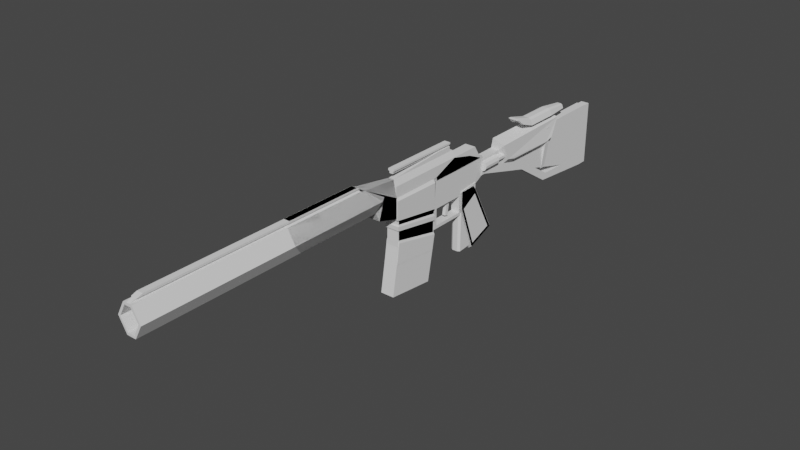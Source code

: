 # Source: fixrecTO_BE_REMODELLED.blend  (saved by Blender 3.6.11; exported with 4.5.12 LTS)
import bpy
from mathutils import Matrix  # noqa: F401  (used for matrix-valued properties, if any)

bpy.ops.wm.read_factory_settings(use_empty=True)
scene = bpy.context.scene
scene.name = 'Scene'

# ---- collections
col_attachments = bpy.data.collections.new('attachments'); scene.collection.children.link(col_attachments)
col_mags = bpy.data.collections.new('MAGS'); col_attachments.children.link(col_mags)
col_handles = bpy.data.collections.new('HANDLES'); col_attachments.children.link(col_handles)
col_stocks = bpy.data.collections.new('STOCKS'); col_attachments.children.link(col_stocks)
col_handguards = bpy.data.collections.new('HANDGUARDS'); col_attachments.children.link(col_handguards)
col_barrels = bpy.data.collections.new('BARRELS'); col_attachments.children.link(col_barrels)
col_irons = bpy.data.collections.new('IRONS'); col_attachments.children.link(col_irons)
col_bolts = bpy.data.collections.new('bolts'); col_attachments.children.link(col_bolts)

# ---- materials (node trees are filled in below, after node groups)
mat_material = bpy.data.materials.new('Material')
mat_material.alpha_threshold = 0.0
mat_material.use_transparent_shadow = False
mat_material.roughness = 0.5
mat_material.line_color = (0.0, 0.0, 0.0, 1.0)

# ---- material node trees
mat_material.use_nodes = True; mat_material.node_tree.nodes.clear()
_N = mat_material.node_tree.nodes; _L = mat_material.node_tree.links
n0 = _N.new('ShaderNodeOutputMaterial'); n0.name = 'Material Output'; n0.location = (300, 300)
n1 = _N.new('ShaderNodeBsdfPrincipled'); n1.name = 'Principled BSDF'; n1.location = (10, 300)
n1.distribution = 'GGX'
n1.subsurface_method = 'RANDOM_WALK_SKIN'
n1.inputs[3].default_value = 1.45
n1.inputs[27].default_value = (0.0, 0.0, 0.0, 1.0)
n1.inputs[28].default_value = 1.0
_L.new(n1.outputs[0], n0.inputs[0])
n0.is_active_output = True

# ---- world
world_world = bpy.data.worlds.new('World'); scene.world = world_world
world_world.use_nodes = True; world_world.node_tree.nodes.clear()
_N = world_world.node_tree.nodes; _L = world_world.node_tree.links
n0 = _N.new('ShaderNodeOutputWorld'); n0.name = 'World Output'; n0.location = (300, 300)
n1 = _N.new('ShaderNodeBackground'); n1.name = 'Background'; n1.location = (10, 300)
n1.inputs[0].default_value = (0.05088, 0.05088, 0.05088, 1.0)
_L.new(n1.outputs[0], n0.inputs[0])
n0.is_active_output = True
world_world.color = (0.05088, 0.05088, 0.05088)
world_world.use_sun_shadow = False
world_world.sun_shadow_jitter_overblur = 0.0

# ---- meshes
me_cube_009 = bpy.data.meshes.new('Cube.009')
me_cube_009.from_pydata([(-0.4697, -8.642, -0.9569), (-0.4697, -8.642, -0.459), (-0.4697, 12.05, -0.9569), (-0.4697, 12.05, -0.459), (0.4697, -8.642, -0.9569), (0.4697, -8.642, -0.459), (0.4697, 12.05, -0.9569), (0.4697, 12.05, -0.459), (-0.8306, -8.642, -0.3115), (-0.8306, 12.05, -0.3115), (0.8306, 12.05, -0.3115), (0.8306, -8.642, -0.3115), (-0.8306, -8.642, 0.1623), (-0.8306, 12.05, 0.1623), (0.8306, 12.05, 0.1623), (0.8306, -8.642, 0.1623)], [], [(0, 1, 3, 2), (2, 3, 7, 6), (6, 7, 5, 4), (4, 5, 1, 0), (2, 6, 4, 0), (7, 3, 9, 10), (11, 10, 14, 15), (5, 7, 10, 11), (3, 1, 8, 9), (1, 5, 11, 8), (14, 13, 12, 15), (9, 8, 12, 13), (8, 11, 15, 12), (10, 9, 13, 14)])
_uv = me_cube_009.uv_layers.new(name='UVMap')
_uv.uv.foreach_set('vector', [0.375, 0.0, 0.625, 0.0, 0.625, 0.25, 0.375, 0.25, 0.375, 0.25, 0.625, 0.25, 0.625, 0.5, 0.375, 0.5, 0.375, 0.5, 0.625, 0.5, 0.625, 0.75, 0.375, 0.75, 0.375, 0.75, 0.625, 0.75, 0.625, 1.0, 0.375, 1.0, 0.125, 0.5, 0.375, 0.5, 0.375, 0.75, 0.125, 0.75, 0.625, 0.5, 0.625, 0.25, 0.625, 0.25, 0.625, 0.5, 0.625, 0.75, 0.625, 0.5, 0.625, 0.5, 0.625, 0.75, 0.625, 0.75, 0.625, 0.5, 0.625, 0.5, 0.625, 0.75, 0.625, 0.25, 0.625, 0.0, 0.625, 0.0, 0.625, 0.25, 0.625, 1.0, 0.625, 0.75, 0.625, 0.75, 0.625, 1.0, 0.625, 0.5, 0.875, 0.5, 0.875, 0.75, 0.625, 0.75, 0.625, 0.25, 0.625, 0.0, 0.625, 0.0, 0.625, 0.25, 0.625, 1.0, 0.625, 0.75, 0.625, 0.75, 0.625, 1.0, 0.625, 0.5, 0.625, 0.25, 0.625, 0.25, 0.625, 0.5])
me_cube_009.update()
me_cube = bpy.data.meshes.new('Cube')
me_cube.from_pydata([(0.3309, 1.103, 0.5792), (0.4433, 1.103, -1.114), (0.3309, -1.912, 0.5792), (0.4433, -1.912, -0.6531), (-0.28, 1.078, 0.7222), (-0.4433, 1.103, -1.114), (-0.3309, -1.819, 0.6714), (-0.4433, -1.912, -0.6531), (0.2635, 1.492, -1.302), (-0.2635, 1.492, -1.302), (0.3303, 1.306, 0.6102), (-0.3303, 1.306, 0.6102), (0.2455, 5.528, -0.7756), (-0.2455, 5.528, -0.7756), (0.2713, 1.279, 0.6001), (-0.2713, 1.279, 0.6001), (0.4433, 1.103, 0.4007), (-0.4433, -1.912, 0.4493), (0.4433, -1.912, 0.4493), (-0.4433, 1.103, 0.4007), (0.2635, 1.404, 0.4007), (-0.2635, 1.404, 0.4007), (0.2455, 5.615, 0.1826), (-0.2455, 5.615, 0.1826), (0.1585, -1.912, 1.581), (-0.1585, -1.912, 1.581), (0.1585, 2.678, 1.581), (-0.1585, 2.678, 1.581), (-0.1582, 2.718, 1.581), (0.1582, 2.718, 1.581), (-0.1582, 2.918, 1.581), (0.1582, 2.918, 1.581), (0.1506, 1.632, 1.874), (-0.1506, 1.632, 1.874), (0.1506, 2.678, 1.874), (-0.1506, 2.678, 1.874), (-0.28, 1.079, 1.118), (-0.3309, -1.819, 1.129), (-0.3303, 2.427, 1.221), (0.3309, 2.224, 1.221), (0.3309, -1.912, 1.221), (-0.2713, 2.863, 1.2), (0.2713, 2.863, 1.2), (0.3303, 2.265, 1.221), (0.3303, 1.341, 0.6102), (-0.3303, 1.341, 0.6102), (0.2635, 3.493, -1.302), (-0.2635, 3.493, -1.302), (-0.2635, 4.138, 0.4007), (0.2635, 4.138, 0.4007), (0.1582, 2.853, 1.581), (-0.1582, 2.853, 1.581), (0.3303, 2.704, 1.221), (-0.3303, 2.757, 1.221), (0.2635, 1.492, -2.303), (-0.2635, 1.492, -2.303), (-0.2635, 3.493, -2.303), (0.2635, 3.493, -2.303), (-0.2635, 3.68, -1.114), (-0.2635, 1.305, -1.114), (0.2635, 1.305, -1.114), (0.2635, 3.68, -1.114), (-0.2635, 3.68, -2.49), (-0.2635, 1.305, -2.49), (0.2635, 1.305, -2.49), (0.2635, 3.68, -2.49), (0.2635, 4.835, -1.114), (-0.2635, 4.835, -1.114), (0.2635, 5.515, 0.4007), (-0.2635, 5.515, 0.4007), (-0.3309, -1.912, 0.5792), (-0.3309, 1.103, 0.5792), (-0.3309, 2.224, 1.221), (-0.3309, -1.912, 1.221), (0.2935, -1.819, 0.6714), (0.2935, 1.078, 0.6714), (0.2935, 1.079, 1.129), (0.2935, -1.819, 1.129), (-0.3303, 1.369, 0.6046), (0.3303, 1.369, 0.6046), (-0.3303, 2.918, 1.221), (0.3303, 2.918, 1.221), (-0.3309, 1.079, 1.129), (-0.3309, 1.078, 0.6714), (0.2427, 1.079, 1.118), (0.2427, 1.078, 0.7222)], [], [(40, 39, 26, 24), (18, 2, 70, 17), (17, 70, 71, 19), (5, 1, 3, 7), (16, 0, 2, 18), (16, 1, 60, 20), (38, 72, 27, 28), (19, 71, 11, 21), (1, 5, 59, 60), (72, 73, 25, 27), (49, 61, 66, 68), (61, 58, 67, 66), (58, 48, 69, 67), (13, 23, 22, 12), (5, 19, 21, 59), (0, 16, 20, 10), (1, 16, 18, 3), (7, 17, 19, 5), (3, 18, 17, 7), (26, 27, 35, 34), (51, 50, 31, 30), (27, 26, 29, 28), (53, 38, 28, 51), (81, 80, 30, 31), (73, 40, 24, 25), (39, 43, 29, 26), (52, 81, 31, 50), (34, 35, 33, 32), (24, 26, 34, 32), (27, 25, 33, 35), (25, 24, 32, 33), (11, 71, 72, 38, 53, 80, 78, 45), (70, 2, 40, 73), (6, 37, 77, 74), (2, 0, 39, 40), (10, 44, 79, 81, 52, 43, 39, 0), (43, 52, 50, 29), (80, 53, 51, 30), (28, 29, 50, 51), (20, 21, 78, 79), (59, 21, 48, 58), (60, 59, 63, 64), (20, 49, 48, 21), (20, 60, 61, 49), (64, 63, 62, 65), (58, 61, 65, 62), (47, 9, 59, 58), (8, 46, 61, 60), (55, 56, 62, 63), (57, 54, 64, 65), (9, 55, 63, 59), (54, 8, 60, 64), (46, 57, 65, 61), (56, 47, 58, 62), (54, 57, 56, 55), (8, 54, 55, 9), (46, 8, 9, 47), (47, 56, 57, 46), (13, 12, 66, 67), (12, 22, 68, 66), (23, 13, 67, 69), (22, 23, 69, 68), (6, 83, 71, 70), (83, 82, 72, 71), (37, 6, 70, 73), (82, 37, 73, 72), (83, 6, 74, 75), (37, 82, 76, 77), (15, 14, 79, 78), (41, 15, 78, 80), (14, 42, 81, 79), (42, 41, 80, 81), (42, 14, 85, 84), (41, 42, 84, 36), (15, 41, 36, 4), (14, 15, 4, 85), (4, 36, 82, 83), (84, 85, 75, 76), (85, 4, 83, 75), (36, 84, 76, 82), (45, 78, 21, 11), (79, 44, 10, 20)])
_uv = me_cube.uv_layers.new(name='UVMap')
_uv.uv.foreach_set('vector', [0.625, 0.75, 0.625, 0.5, 0.625, 0.5, 0.625, 0.75, 0.5987, 0.75, 0.625, 0.75, 0.625, 1.0, 0.5987, 1.0, 0.5987, 0.0, 0.625, 0.0, 0.625, 0.25, 0.5987, 0.25, 0.125, 0.5, 0.375, 0.5, 0.375, 0.75, 0.125, 0.75, 0.5987, 0.5, 0.625, 0.5, 0.625, 0.75, 0.5987, 0.75, 0.5987, 0.5, 0.375, 0.5, 0.375, 0.5, 0.5987, 0.5, 0.625, 0.25, 0.625, 0.25, 0.625, 0.25, 0.625, 0.25, 0.5987, 0.25, 0.625, 0.25, 0.625, 0.25, 0.5987, 0.25, 0.375, 0.5, 0.125, 0.5, 0.125, 0.5, 0.375, 0.5, 0.625, 0.25, 0.625, 0.0, 0.625, 0.0, 0.625, 0.25, 0.5987, 0.5, 0.375, 0.5, 0.375, 0.5, 0.5987, 0.5, 0.375, 0.5, 0.125, 0.5, 0.125, 0.5, 0.375, 0.5, 0.375, 0.25, 0.5987, 0.25, 0.5987, 0.25, 0.375, 0.25, 0.3949, 0.3201, 0.5787, 0.3201, 0.5787, 0.4299, 0.3949, 0.4299, 0.375, 0.25, 0.5987, 0.25, 0.5987, 0.25, 0.375, 0.25, 0.625, 0.5, 0.5987, 0.5, 0.5987, 0.5, 0.625, 0.5, 0.375, 0.5, 0.5987, 0.5, 0.5987, 0.75, 0.375, 0.75, 0.375, 0.0, 0.5987, 0.0, 0.5987, 0.25, 0.375, 0.25, 0.375, 0.75, 0.5987, 0.75, 0.5987, 1.0, 0.375, 1.0, 0.625, 0.5, 0.875, 0.5, 0.875, 0.5, 0.625, 0.5, 0.875, 0.5, 0.625, 0.5, 0.625, 0.5, 0.875, 0.5, 0.875, 0.5, 0.625, 0.5, 0.625, 0.5, 0.875, 0.5, 0.625, 0.25, 0.625, 0.25, 0.625, 0.25, 0.625, 0.25, 0.625, 0.5, 0.625, 0.25, 0.625, 0.25, 0.625, 0.5, 0.625, 1.0, 0.625, 0.75, 0.625, 0.75, 0.625, 1.0, 0.625, 0.5, 0.625, 0.5, 0.625, 0.5, 0.625, 0.5, 0.625, 0.5, 0.625, 0.5, 0.625, 0.5, 0.625, 0.5, 0.625, 0.5, 0.875, 0.5, 0.875, 0.75, 0.625, 0.75, 0.625, 0.75, 0.625, 0.5, 0.625, 0.5, 0.625, 0.75, 0.625, 0.25, 0.625, 0.0, 0.625, 0.0, 0.625, 0.25, 0.625, 1.0, 0.625, 0.75, 0.625, 0.75, 0.625, 1.0, 0.625, 0.25, 0.625, 0.25, 0.625, 0.25, 0.625, 0.25, 0.625, 0.25, 0.625, 0.25, 0.625, 0.25, 0.625, 0.25, 0.625, 1.0, 0.625, 0.75, 0.625, 0.75, 0.625, 1.0, 0.625, 0.00699, 0.625, 0.006202, 0.625, 0.006202, 0.625, 0.00699, 0.625, 0.75, 0.625, 0.5, 0.625, 0.5, 0.625, 0.75, 0.625, 0.5, 0.625, 0.5, 0.625, 0.5, 0.625, 0.5, 0.625, 0.5, 0.625, 0.5, 0.625, 0.5, 0.625, 0.5, 0.625, 0.5, 0.625, 0.5, 0.625, 0.5, 0.625, 0.5, 0.625, 0.25, 0.625, 0.25, 0.625, 0.25, 0.625, 0.25, 0.875, 0.5, 0.625, 0.5, 0.625, 0.5, 0.875, 0.5, 0.5987, 0.5, 0.5987, 0.25, 0.625, 0.25, 0.625, 0.5, 0.375, 0.25, 0.5987, 0.25, 0.5987, 0.25, 0.375, 0.25, 0.375, 0.5, 0.125, 0.5, 0.125, 0.5, 0.375, 0.5, 0.5987, 0.5, 0.5987, 0.5, 0.5987, 0.25, 0.5987, 0.25, 0.5987, 0.5, 0.375, 0.5, 0.375, 0.5, 0.5987, 0.5, 0.375, 0.5, 0.125, 0.5, 0.125, 0.5, 0.375, 0.5, 0.125, 0.5, 0.375, 0.5, 0.375, 0.5, 0.125, 0.5, 0.375, 0.25, 0.375, 0.25, 0.375, 0.25, 0.375, 0.25, 0.375, 0.5, 0.375, 0.5, 0.375, 0.5, 0.375, 0.5, 0.375, 0.25, 0.375, 0.25, 0.375, 0.25, 0.375, 0.25, 0.375, 0.5, 0.375, 0.5, 0.375, 0.5, 0.375, 0.5, 0.375, 0.25, 0.375, 0.25, 0.375, 0.25, 0.375, 0.25, 0.375, 0.5, 0.375, 0.5, 0.375, 0.5, 0.375, 0.5, 0.375, 0.5, 0.375, 0.5, 0.375, 0.5, 0.375, 0.5, 0.375, 0.25, 0.375, 0.25, 0.375, 0.25, 0.375, 0.25, 0.375, 0.5, 0.375, 0.5, 0.375, 0.25, 0.375, 0.25, 0.375, 0.5, 0.375, 0.5, 0.375, 0.25, 0.375, 0.25, 0.375, 0.5, 0.375, 0.5, 0.375, 0.25, 0.375, 0.25, 0.375, 0.25, 0.375, 0.25, 0.375, 0.5, 0.375, 0.5, 0.3949, 0.3201, 0.3949, 0.4299, 0.375, 0.5, 0.375, 0.25, 0.3949, 0.4299, 0.5787, 0.4299, 0.5987, 0.5, 0.375, 0.5, 0.5787, 0.3201, 0.3949, 0.3201, 0.375, 0.25, 0.5987, 0.25, 0.5787, 0.4299, 0.5787, 0.3201, 0.5987, 0.25, 0.5987, 0.5, 0.625, 0.00699, 0.625, 0.2378, 0.625, 0.25, 0.625, 0.0, 0.625, 0.2378, 0.625, 0.2386, 0.625, 0.25, 0.625, 0.25, 0.625, 0.006202, 0.625, 0.00699, 0.625, 0.0, 0.625, 0.0, 0.625, 0.2386, 0.625, 0.006202, 0.625, 0.0, 0.625, 0.25, 0.625, 0.2378, 0.625, 0.00699, 0.625, 0.00699, 0.625, 0.2378, 0.625, 0.006202, 0.625, 0.2386, 0.625, 0.2386, 0.625, 0.006202, 0.625, 0.2723, 0.625, 0.4777, 0.625, 0.5, 0.625, 0.25, 0.625, 0.2723, 0.625, 0.2723, 0.625, 0.25, 0.625, 0.25, 0.625, 0.4777, 0.625, 0.4777, 0.625, 0.5, 0.625, 0.5, 0.625, 0.4777, 0.625, 0.2723, 0.625, 0.25, 0.625, 0.5, 0.625, 0.4777, 0.625, 0.4777, 0.625, 0.2379, 0.625, 0.2386, 0.625, 0.2723, 0.625, 0.4777, 0.625, 0.2386, 0.625, 0.2386, 0.625, 0.2723, 0.625, 0.2723, 0.625, 0.2386, 0.625, 0.2379, 0.625, 0.4777, 0.625, 0.2723, 0.625, 0.2379, 0.625, 0.2379, 0.625, 0.2379, 0.625, 0.2386, 0.625, 0.2386, 0.625, 0.2378, 0.625, 0.2386, 0.625, 0.2379, 0.625, 0.2378, 0.625, 0.2386, 0.625, 0.2379, 0.625, 0.2379, 0.625, 0.2378, 0.625, 0.2378, 0.625, 0.2386, 0.625, 0.2386, 0.625, 0.2386, 0.625, 0.2386, 0.625, 0.25, 0.625, 0.25, 0.5987, 0.25, 0.625, 0.25, 0.625, 0.5, 0.625, 0.5, 0.625, 0.5, 0.5987, 0.5])
me_cube.materials.append(mat_material)
me_cube.use_mirror_vertex_groups = False
me_cube.update()
me_cube_001 = bpy.data.meshes.new('Cube.001')
me_cube_001.from_pydata([(-1.0, -1.0, -1.0), (-1.0, -1.0, 1.0), (-1.0, 1.0, -1.0), (-1.0, 1.0, 1.0), (1.0, -1.0, -1.0), (1.0, -1.0, 1.0), (1.0, 1.0, -1.0), (1.0, 1.0, 1.0)], [], [(0, 1, 3, 2), (2, 3, 7, 6), (6, 7, 5, 4), (4, 5, 1, 0), (2, 6, 4, 0), (7, 3, 1, 5)])
_uv = me_cube_001.uv_layers.new(name='UVMap')
_uv.uv.foreach_set('vector', [0.375, 0.0, 0.625, 0.0, 0.625, 0.25, 0.375, 0.25, 0.375, 0.25, 0.625, 0.25, 0.625, 0.5, 0.375, 0.5, 0.375, 0.5, 0.625, 0.5, 0.625, 0.75, 0.375, 0.75, 0.375, 0.75, 0.625, 0.75, 0.625, 1.0, 0.375, 1.0, 0.125, 0.5, 0.375, 0.5, 0.375, 0.75, 0.125, 0.75, 0.625, 0.5, 0.875, 0.5, 0.875, 0.75, 0.625, 0.75])
me_cube_001.update()
me_cube_026 = bpy.data.meshes.new('Cube.026')
me_cube_026.from_pydata([(-1.0, -1.0, -0.3227), (-1.0, -1.0, 1.0), (-1.0, 0.9165, -0.7782), (-1.0, 0.9165, 1.0), (1.0, -1.0, -0.3227), (1.0, -1.0, 1.0), (1.0, 0.9165, -0.7782), (1.0, 0.9165, 1.0), (-1.157, 0.9274, -0.9047), (-1.157, -1.076, -0.3989), (1.157, 0.9274, -0.9047), (1.157, -1.076, -0.3989), (-1.157, 0.9127, -1.148), (-1.157, -1.073, -0.6395), (1.157, 0.9127, -1.148), (1.157, -1.073, -0.6395)], [], [(0, 1, 3, 2), (2, 3, 7, 6), (6, 7, 5, 4), (4, 5, 1, 0), (0, 2, 8, 9), (7, 3, 1, 5), (8, 10, 14, 12), (6, 4, 11, 10), (4, 0, 9, 11), (2, 6, 10, 8), (12, 14, 15, 13), (10, 11, 15, 14), (9, 8, 12, 13), (11, 9, 13, 15)])
_uv = me_cube_026.uv_layers.new(name='UVMap')
_uv.uv.foreach_set('vector', [0.375, 0.0, 0.625, 0.0, 0.625, 0.25, 0.375, 0.25, 0.375, 0.25, 0.625, 0.25, 0.625, 0.5, 0.375, 0.5, 0.375, 0.5, 0.625, 0.5, 0.625, 0.75, 0.375, 0.75, 0.375, 0.75, 0.625, 0.75, 0.625, 1.0, 0.375, 1.0, 0.375, 0.0, 0.375, 0.25, 0.375, 0.25, 0.375, 0.0, 0.625, 0.5, 0.875, 0.5, 0.875, 0.75, 0.625, 0.75, 0.375, 0.25, 0.375, 0.5, 0.375, 0.5, 0.375, 0.25, 0.375, 0.5, 0.375, 0.75, 0.375, 0.75, 0.375, 0.5, 0.375, 0.75, 0.375, 1.0, 0.375, 1.0, 0.375, 0.75, 0.375, 0.25, 0.375, 0.5, 0.375, 0.5, 0.375, 0.25, 0.125, 0.5, 0.375, 0.5, 0.375, 0.75, 0.125, 0.75, 0.375, 0.5, 0.375, 0.75, 0.375, 0.75, 0.375, 0.5, 0.375, 0.0, 0.375, 0.25, 0.375, 0.25, 0.375, 0.0, 0.375, 0.75, 0.375, 1.0, 0.375, 1.0, 0.375, 0.75])
me_cube_026.update()
me_cube_020 = bpy.data.meshes.new('Cube.020')
me_cube_020.from_pydata([(-1.0, -1.0, -1.238), (-1.0, -1.0, 1.0), (-1.0, 0.9165, -1.872), (-1.0, 0.9165, 1.0), (1.0, -1.0, -1.238), (1.0, -1.0, 1.0), (1.0, 0.9165, -1.872), (1.0, 0.9165, 1.0), (-1.157, 0.9274, -1.998), (-1.157, -1.018, -1.365), (1.157, 0.9274, -1.998), (1.157, -1.018, -1.365), (-1.157, 0.8082, -2.875), (-1.157, -1.133, -2.561), (1.157, 0.8082, -2.875), (1.157, -1.133, -2.561)], [], [(0, 1, 3, 2), (2, 3, 7, 6), (6, 7, 5, 4), (4, 5, 1, 0), (0, 2, 8, 9), (7, 3, 1, 5), (8, 10, 14, 12), (6, 4, 11, 10), (4, 0, 9, 11), (2, 6, 10, 8), (12, 14, 15, 13), (10, 11, 15, 14), (9, 8, 12, 13), (11, 9, 13, 15)])
_uv = me_cube_020.uv_layers.new(name='UVMap')
_uv.uv.foreach_set('vector', [0.375, 0.0, 0.625, 0.0, 0.625, 0.25, 0.375, 0.25, 0.375, 0.25, 0.625, 0.25, 0.625, 0.5, 0.375, 0.5, 0.375, 0.5, 0.625, 0.5, 0.625, 0.75, 0.375, 0.75, 0.375, 0.75, 0.625, 0.75, 0.625, 1.0, 0.375, 1.0, 0.375, 0.0, 0.375, 0.25, 0.375, 0.25, 0.375, 0.0, 0.625, 0.5, 0.875, 0.5, 0.875, 0.75, 0.625, 0.75, 0.375, 0.25, 0.375, 0.5, 0.375, 0.5, 0.375, 0.25, 0.375, 0.5, 0.375, 0.75, 0.375, 0.75, 0.375, 0.5, 0.375, 0.75, 0.375, 1.0, 0.375, 1.0, 0.375, 0.75, 0.375, 0.25, 0.375, 0.5, 0.375, 0.5, 0.375, 0.25, 0.125, 0.5, 0.375, 0.5, 0.375, 0.75, 0.125, 0.75, 0.375, 0.5, 0.375, 0.75, 0.375, 0.75, 0.375, 0.5, 0.375, 0.0, 0.375, 0.25, 0.375, 0.25, 0.375, 0.0, 0.375, 0.75, 0.375, 1.0, 0.375, 1.0, 0.375, 0.75])
me_cube_020.update()
me_cube_023 = bpy.data.meshes.new('Cube.023')
me_cube_023.from_pydata([(-1.0, -1.043, -1.676), (-1.0, -1.0, 1.0), (-1.0, 0.8736, -2.31), (-1.0, 0.9165, 1.0), (1.0, -1.043, -1.676), (1.0, -1.0, 1.0), (1.0, 0.8736, -2.31), (1.0, 0.9165, 1.0), (-1.124, 0.8846, -2.436), (-1.124, -1.061, -1.802), (1.124, 0.8846, -2.436), (1.124, -1.061, -1.802), (-1.124, 0.5975, -4.671), (-1.124, -1.344, -4.358), (1.124, 0.5975, -4.671), (1.124, -1.344, -4.358)], [], [(0, 1, 3, 2), (2, 3, 7, 6), (6, 7, 5, 4), (4, 5, 1, 0), (0, 2, 8, 9), (7, 3, 1, 5), (8, 10, 14, 12), (6, 4, 11, 10), (4, 0, 9, 11), (2, 6, 10, 8), (12, 14, 15, 13), (10, 11, 15, 14), (9, 8, 12, 13), (11, 9, 13, 15)])
_uv = me_cube_023.uv_layers.new(name='UVMap')
_uv.uv.foreach_set('vector', [0.375, 0.0, 0.625, 0.0, 0.625, 0.25, 0.375, 0.25, 0.375, 0.25, 0.625, 0.25, 0.625, 0.5, 0.375, 0.5, 0.375, 0.5, 0.625, 0.5, 0.625, 0.75, 0.375, 0.75, 0.375, 0.75, 0.625, 0.75, 0.625, 1.0, 0.375, 1.0, 0.375, 0.0, 0.375, 0.25, 0.375, 0.25, 0.375, 0.0, 0.625, 0.5, 0.875, 0.5, 0.875, 0.75, 0.625, 0.75, 0.375, 0.25, 0.375, 0.5, 0.375, 0.5, 0.375, 0.25, 0.375, 0.5, 0.375, 0.75, 0.375, 0.75, 0.375, 0.5, 0.375, 0.75, 0.375, 1.0, 0.375, 1.0, 0.375, 0.75, 0.375, 0.25, 0.375, 0.5, 0.375, 0.5, 0.375, 0.25, 0.125, 0.5, 0.375, 0.5, 0.375, 0.75, 0.125, 0.75, 0.375, 0.5, 0.375, 0.75, 0.375, 0.75, 0.375, 0.5, 0.375, 0.0, 0.375, 0.25, 0.375, 0.25, 0.375, 0.0, 0.375, 0.75, 0.375, 1.0, 0.375, 1.0, 0.375, 0.75])
me_cube_023.update()
me_cube_006 = bpy.data.meshes.new('Cube.006')
me_cube_006.from_pydata([(-1.0, -1.118, -2.002), (-1.0, -0.9578, 0.9252), (-1.0, 0.9594, -2.066), (-1.0, 0.6641, 1.12), (1.0, -1.118, -2.002), (1.0, -0.9578, 0.9252), (1.0, 0.9594, -2.066), (1.0, 0.6641, 1.12), (-1.0, -0.5064, 1.846), (-1.0, 0.5697, 1.46), (1.0, 0.5697, 1.46), (1.0, -0.5064, 1.846), (-0.6871, 0.8115, 1.14), (-0.6871, 1.107, -2.045), (0.6871, 1.107, -2.045), (0.6871, 0.8115, 1.14), (-0.6871, 0.7171, 1.48), (0.6871, 0.7171, 1.48), (-0.749, -1.296, -1.993), (-0.749, -1.136, 0.9341), (0.749, -1.136, 0.9341), (0.749, -1.296, -1.993), (0.749, -0.6844, 1.855), (-0.749, -0.6844, 1.855)], [], [(0, 1, 3, 2), (10, 7, 15, 17), (6, 7, 5, 4), (4, 5, 20, 21), (2, 6, 4, 0), (3, 1, 8, 9), (10, 9, 8, 11), (11, 8, 23, 22), (2, 3, 12, 13), (5, 7, 10, 11), (13, 12, 15, 14), (15, 12, 16, 17), (3, 9, 16, 12), (7, 6, 14, 15), (6, 2, 13, 14), (9, 10, 17, 16), (21, 20, 19, 18), (19, 20, 22, 23), (5, 11, 22, 20), (8, 1, 19, 23), (1, 0, 18, 19), (0, 4, 21, 18)])
_uv = me_cube_006.uv_layers.new(name='UVMap')
_uv.uv.foreach_set('vector', [0.375, 0.0, 0.625, 0.0, 0.625, 0.25, 0.375, 0.25, 0.625, 0.5, 0.625, 0.5, 0.625, 0.5, 0.625, 0.5, 0.375, 0.5, 0.625, 0.5, 0.625, 0.75, 0.375, 0.75, 0.375, 0.75, 0.625, 0.75, 0.625, 0.75, 0.375, 0.75, 0.125, 0.5, 0.375, 0.5, 0.375, 0.75, 0.125, 0.75, 0.625, 0.25, 0.625, 0.0, 0.625, 0.0, 0.625, 0.25, 0.625, 0.5, 0.875, 0.5, 0.875, 0.75, 0.625, 0.75, 0.625, 0.75, 0.875, 0.75, 0.875, 0.75, 0.625, 0.75, 0.375, 0.25, 0.625, 0.25, 0.625, 0.25, 0.375, 0.25, 0.625, 0.75, 0.625, 0.5, 0.625, 0.5, 0.625, 0.75, 0.375, 0.25, 0.625, 0.25, 0.625, 0.5, 0.375, 0.5, 0.625, 0.5, 0.625, 0.25, 0.625, 0.25, 0.625, 0.5, 0.625, 0.25, 0.625, 0.25, 0.625, 0.25, 0.625, 0.25, 0.625, 0.5, 0.375, 0.5, 0.375, 0.5, 0.625, 0.5, 0.375, 0.5, 0.125, 0.5, 0.125, 0.5, 0.375, 0.5, 0.875, 0.5, 0.625, 0.5, 0.625, 0.5, 0.875, 0.5, 0.375, 0.75, 0.625, 0.75, 0.625, 1.0, 0.375, 1.0, 0.625, 1.0, 0.625, 0.75, 0.625, 0.75, 0.625, 1.0, 0.625, 0.75, 0.625, 0.75, 0.625, 0.75, 0.625, 0.75, 0.625, 0.0, 0.625, 0.0, 0.625, 0.0, 0.625, 0.0, 0.625, 0.0, 0.375, 0.0, 0.375, 0.0, 0.625, 0.0, 0.125, 0.75, 0.375, 0.75, 0.375, 0.75, 0.125, 0.75])
me_cube_006.update()
me_cube_005 = bpy.data.meshes.new('Cube.005')
me_cube_005.from_pydata([(-1.073, -1.0, -1.165), (-1.073, -1.0, 1.0), (-1.073, 0.7018, -1.1), (-1.073, 0.7018, 1.065), (1.073, -1.0, -1.165), (1.073, -1.0, 1.0), (1.073, 0.7018, -1.1), (1.073, 0.7018, 1.065), (-0.4844, 1.07, 1.065), (-0.4844, 1.07, -1.1), (0.4844, 1.07, -1.1), (0.4844, 1.07, 1.065), (-0.5834, -1.133, -1.165), (-0.5834, -1.133, 1.0), (0.5834, -1.133, 1.0), (0.5834, -1.133, -1.165)], [], [(0, 1, 3, 2), (6, 2, 9, 10), (6, 7, 5, 4), (1, 0, 12, 13), (2, 6, 4, 0), (7, 3, 1, 5), (9, 8, 11, 10), (3, 7, 11, 8), (2, 3, 8, 9), (7, 6, 10, 11), (15, 14, 13, 12), (0, 4, 15, 12), (5, 1, 13, 14), (4, 5, 14, 15)])
_uv = me_cube_005.uv_layers.new(name='UVMap')
_uv.uv.foreach_set('vector', [0.375, 0.0, 0.625, 0.0, 0.625, 0.25, 0.375, 0.25, 0.375, 0.5, 0.125, 0.5, 0.125, 0.5, 0.375, 0.5, 0.375, 0.5, 0.625, 0.5, 0.625, 0.75, 0.375, 0.75, 0.625, 0.0, 0.375, 0.0, 0.375, 0.0, 0.625, 0.0, 0.125, 0.5, 0.375, 0.5, 0.375, 0.75, 0.125, 0.75, 0.625, 0.5, 0.875, 0.5, 0.875, 0.75, 0.625, 0.75, 0.375, 0.25, 0.625, 0.25, 0.625, 0.5, 0.375, 0.5, 0.875, 0.5, 0.625, 0.5, 0.625, 0.5, 0.875, 0.5, 0.375, 0.25, 0.625, 0.25, 0.625, 0.25, 0.375, 0.25, 0.625, 0.5, 0.375, 0.5, 0.375, 0.5, 0.625, 0.5, 0.375, 0.75, 0.625, 0.75, 0.625, 1.0, 0.375, 1.0, 0.125, 0.75, 0.375, 0.75, 0.375, 0.75, 0.125, 0.75, 0.625, 0.75, 0.875, 0.75, 0.875, 0.75, 0.625, 0.75, 0.375, 0.75, 0.625, 0.75, 0.625, 0.75, 0.375, 0.75])
me_cube_005.update()
me_cube_007 = bpy.data.meshes.new('Cube.007')
me_cube_007.from_pydata([(-1.0, -0.9379, -1.836), (-1.0, -0.7953, 0.7729), (-1.0, 0.7719, -1.889), (-1.0, 0.5105, 0.9298), (1.0, -0.9379, -1.836), (1.0, -0.7953, 0.7729), (1.0, 0.7719, -1.889), (1.0, 0.5105, 0.9298), (-1.0, -0.5064, 1.846), (-1.0, 0.5697, 1.46), (1.0, 0.5697, 1.46), (1.0, -0.5064, 1.846), (-0.6871, 0.8115, 1.14), (-0.6871, 1.107, -2.045), (0.6871, 1.107, -2.045), (0.6871, 0.8115, 1.14), (-0.6871, 0.7171, 1.48), (0.6871, 0.7171, 1.48), (-0.749, -1.296, -1.993), (-0.749, -1.136, 0.9341), (0.749, -1.136, 0.9341), (0.749, -1.296, -1.993), (0.749, -0.6844, 1.855), (-0.749, -0.6844, 1.855), (-1.0, 0.9594, -2.066), (-1.0, -1.118, -2.002), (-1.0, -0.9578, 0.9252), (-1.0, 0.6641, 1.12), (1.0, 0.6641, 1.12), (1.0, 0.9594, -2.066), (1.0, -1.118, -2.002), (1.0, -0.9578, 0.9252)], [], [(10, 28, 15, 17), (30, 31, 20, 21), (24, 29, 30, 25), (27, 26, 8, 9), (10, 9, 8, 11), (11, 8, 23, 22), (24, 27, 12, 13), (31, 28, 10, 11), (13, 12, 15, 14), (15, 12, 16, 17), (27, 9, 16, 12), (28, 29, 14, 15), (29, 24, 13, 14), (9, 10, 17, 16), (21, 20, 19, 18), (19, 20, 22, 23), (31, 11, 22, 20), (8, 26, 19, 23), (26, 25, 18, 19), (25, 30, 21, 18), (0, 2, 24, 25), (1, 0, 25, 26), (3, 1, 26, 27), (2, 3, 27, 24), (7, 6, 29, 28), (6, 4, 30, 29), (5, 7, 28, 31), (4, 5, 31, 30), (5, 4, 0, 1), (7, 5, 1, 3), (4, 6, 2, 0), (6, 7, 3, 2)])
_uv = me_cube_007.uv_layers.new(name='UVMap')
_uv.uv.foreach_set('vector', [0.625, 0.5, 0.625, 0.5, 0.625, 0.5, 0.625, 0.5, 0.375, 0.75, 0.625, 0.75, 0.625, 0.75, 0.375, 0.75, 0.125, 0.5, 0.375, 0.5, 0.375, 0.75, 0.125, 0.75, 0.625, 0.25, 0.625, 0.0, 0.625, 0.0, 0.625, 0.25, 0.625, 0.5, 0.875, 0.5, 0.875, 0.75, 0.625, 0.75, 0.625, 0.75, 0.875, 0.75, 0.875, 0.75, 0.625, 0.75, 0.375, 0.25, 0.625, 0.25, 0.625, 0.25, 0.375, 0.25, 0.625, 0.75, 0.625, 0.5, 0.625, 0.5, 0.625, 0.75, 0.375, 0.25, 0.625, 0.25, 0.625, 0.5, 0.375, 0.5, 0.625, 0.5, 0.625, 0.25, 0.625, 0.25, 0.625, 0.5, 0.625, 0.25, 0.625, 0.25, 0.625, 0.25, 0.625, 0.25, 0.625, 0.5, 0.375, 0.5, 0.375, 0.5, 0.625, 0.5, 0.375, 0.5, 0.125, 0.5, 0.125, 0.5, 0.375, 0.5, 0.875, 0.5, 0.625, 0.5, 0.625, 0.5, 0.875, 0.5, 0.375, 0.75, 0.625, 0.75, 0.625, 1.0, 0.375, 1.0, 0.625, 1.0, 0.625, 0.75, 0.625, 0.75, 0.625, 1.0, 0.625, 0.75, 0.625, 0.75, 0.625, 0.75, 0.625, 0.75, 0.625, 0.0, 0.625, 0.0, 0.625, 0.0, 0.625, 0.0, 0.625, 0.0, 0.375, 0.0, 0.375, 0.0, 0.625, 0.0, 0.125, 0.75, 0.375, 0.75, 0.375, 0.75, 0.125, 0.75, 0.3893, 0.02127, 0.3887, 0.2287, 0.375, 0.25, 0.375, 0.0, 0.6107, 0.02534, 0.3893, 0.02127, 0.375, 0.0, 0.625, 0.0, 0.6113, 0.2248, 0.6107, 0.02534, 0.625, 0.0, 0.625, 0.25, 0.3887, 0.2287, 0.6113, 0.2248, 0.625, 0.25, 0.375, 0.25, 0.6113, 0.5252, 0.3887, 0.5213, 0.375, 0.5, 0.625, 0.5, 0.3887, 0.5213, 0.3893, 0.7287, 0.375, 0.75, 0.375, 0.5, 0.6107, 0.7247, 0.6113, 0.5252, 0.625, 0.5, 0.625, 0.75, 0.3893, 0.7287, 0.6107, 0.7247, 0.625, 0.75, 0.375, 0.75, 0.6107, 0.7247, 0.3893, 0.7287, 0.3893, 0.02127, 0.6107, 0.02534, 0.6113, 0.5252, 0.6107, 0.7247, 0.6107, 0.02534, 0.6113, 0.2248, 0.3893, 0.7287, 0.3887, 0.5213, 0.3887, 0.2287, 0.3893, 0.02127, 0.3887, 0.5213, 0.6113, 0.5252, 0.6113, 0.2248, 0.3887, 0.2287])
me_cube_007.update()
me_cube_027 = bpy.data.meshes.new('Cube.027')
me_cube_027.from_pydata([(-1.0, -1.0, -1.0), (-0.7388, 3.574, 1.0), (-1.0, 10.17, -0.02401), (-0.7388, 5.595, 1.0), (1.0, -1.0, -1.0), (0.7388, 3.574, 1.0), (1.0, 10.17, -0.02401), (0.7388, 5.595, 1.0), (-1.0, -1.0, 1.0), (-1.0, 10.17, 1.0), (1.0, 10.17, 1.0), (1.0, -1.0, 1.0), (-0.7388, 3.574, 2.812), (-0.7388, 5.595, 2.812), (0.7388, 5.595, 2.812), (0.7388, 3.574, 2.812), (-0.7388, 3.574, 3.072), (-0.7388, 5.595, 3.072), (0.7388, 5.595, 3.072), (0.7388, 3.574, 3.072), (-0.908, 3.574, 2.812), (-0.908, 5.595, 2.812), (-1.353, 3.574, 2.89), (-1.353, 5.595, 2.89), (0.908, 5.595, 2.812), (0.908, 3.574, 2.812), (1.353, 5.595, 2.89), (1.353, 3.574, 2.89), (-1.244, 3.574, 2.19), (-1.244, 5.595, 2.19), (-1.854, 3.574, 2.269), (-1.854, 5.595, 2.269), (1.244, 5.595, 2.19), (1.244, 3.574, 2.19), (1.854, 5.595, 2.269), (1.854, 3.574, 2.269), (-0.4631, 7.115, 2.547), (0.4631, 7.115, 2.547), (-0.4631, 7.115, 2.71), (0.4631, 7.115, 2.71), (-0.8482, 7.115, 2.596), (-0.5691, 7.115, 2.547), (0.5691, 7.115, 2.547), (0.8482, 7.115, 2.596), (-1.162, 7.115, 2.207), (-0.7797, 7.115, 2.158), (0.7797, 7.115, 2.158), (1.162, 7.115, 2.207), (0.7388, 2.307, 3.488), (-0.7388, 2.307, 3.488), (0.7388, 2.307, 3.748), (-0.7388, 2.307, 3.748), (-0.908, 2.307, 3.488), (-1.353, 2.307, 3.566), (1.353, 2.307, 3.566), (0.908, 2.307, 3.488), (-1.244, 2.643, 2.867), (-1.854, 2.643, 2.945), (1.854, 2.643, 2.945), (1.244, 2.643, 2.867), (1.0, 9.514, -0.02401), (-1.0, 9.514, -0.02401), (1.0, 10.17, -6.879), (-1.0, 10.17, -6.879), (1.0, 9.514, -6.879), (-1.0, 9.514, -6.879), (-1.0, 9.514, -5.621), (1.0, 9.514, -5.621), (1.0, 1.292, -0.7872), (-1.0, 1.291, -0.7873), (1.0, 1.944, -0.7267), (-1.0, 1.944, -0.7267), (-1.0, 5.416, -6.126), (-1.0, 5.679, -5.349), (1.0, 5.679, -5.349), (1.0, 5.416, -6.126)], [], [(0, 8, 9, 2, 61, 71, 69), (2, 9, 10, 6), (6, 10, 11, 4, 68, 70, 60), (4, 11, 8, 0), (60, 61, 66, 67), (1, 5, 15, 12), (1, 3, 9, 8), (3, 7, 10, 9), (7, 5, 11, 10), (5, 1, 8, 11), (23, 17, 38, 40), (7, 3, 13, 14), (5, 7, 14, 15), (3, 1, 12, 13), (18, 17, 16, 19), (21, 29, 45, 41), (12, 15, 48, 49), (13, 21, 41, 36), (27, 19, 50, 54), (13, 12, 20, 21), (22, 30, 57, 53), (16, 17, 23, 22), (16, 22, 53, 51), (18, 19, 27, 26), (15, 14, 24, 25), (35, 27, 54, 58), (29, 28, 30, 31), (33, 32, 34, 35), (21, 20, 28, 29), (26, 27, 35, 34), (32, 24, 42, 46), (22, 23, 31, 30), (17, 18, 39, 38), (25, 24, 32, 33), (37, 39, 43, 42), (38, 36, 41, 40), (37, 36, 38, 39), (40, 41, 45, 44), (42, 43, 47, 46), (34, 32, 46, 47), (26, 34, 47, 43), (18, 26, 43, 39), (29, 31, 44, 45), (14, 13, 36, 37), (31, 23, 40, 44), (24, 14, 37, 42), (49, 48, 50, 51), (54, 55, 59, 58), (49, 51, 53, 52), (52, 53, 57, 56), (50, 48, 55, 54), (30, 28, 56, 57), (28, 20, 52, 56), (15, 25, 55, 48), (19, 16, 51, 50), (25, 33, 59, 55), (20, 12, 49, 52), (33, 35, 58, 59), (63, 62, 64, 65), (61, 60, 70, 71), (2, 6, 62, 63), (6, 60, 67, 64, 62), (61, 2, 63, 65, 66), (74, 75, 64, 67), (73, 74, 67, 66), (69, 68, 4, 0), (72, 73, 66, 65), (75, 72, 65, 64), (68, 69, 72, 75), (69, 71, 73, 72), (71, 70, 74, 73), (70, 68, 75, 74)])
_uv = me_cube_027.uv_layers.new(name='UVMap')
_uv.uv.foreach_set('vector', [0.375, 0.0, 0.625, 0.0, 0.625, 0.25, 0.375, 0.25, 0.375, 0.2402, 0.375, 0.06726, 0.375, 0.05235, 0.375, 0.25, 0.625, 0.25, 0.625, 0.5, 0.375, 0.5, 0.375, 0.5, 0.625, 0.5, 0.625, 0.75, 0.375, 0.75, 0.375, 0.6976, 0.375, 0.6827, 0.375, 0.5098, 0.375, 0.75, 0.625, 0.75, 0.625, 1.0, 0.375, 1.0, 0.375, 0.5098, 0.125, 0.5098, 0.125, 0.5098, 0.375, 0.5098, 0.8423, 0.7442, 0.6577, 0.7442, 0.6577, 0.7442, 0.8423, 0.7442, 0.8423, 0.7442, 0.8423, 0.5058, 0.875, 0.5, 0.875, 0.75, 0.8423, 0.5058, 0.6577, 0.5058, 0.625, 0.5, 0.875, 0.5, 0.6577, 0.5058, 0.6577, 0.7442, 0.625, 0.75, 0.625, 0.5, 0.6577, 0.7442, 0.8423, 0.7442, 0.875, 0.75, 0.625, 0.75, 0.8423, 0.5058, 0.8423, 0.5058, 0.8423, 0.5058, 0.8423, 0.5058, 0.6577, 0.5058, 0.8423, 0.5058, 0.8423, 0.5058, 0.6577, 0.5058, 0.6577, 0.7442, 0.6577, 0.5058, 0.6577, 0.5058, 0.6577, 0.7442, 0.8423, 0.5058, 0.8423, 0.7442, 0.8423, 0.7442, 0.8423, 0.5058, 0.6577, 0.5058, 0.8423, 0.5058, 0.8423, 0.7442, 0.6577, 0.7442, 0.8423, 0.5058, 0.8423, 0.5058, 0.8423, 0.5058, 0.8423, 0.5058, 0.8423, 0.7442, 0.6577, 0.7442, 0.6577, 0.7442, 0.8423, 0.7442, 0.8423, 0.5058, 0.8423, 0.5058, 0.8423, 0.5058, 0.8423, 0.5058, 0.6577, 0.7442, 0.6577, 0.7442, 0.6577, 0.7442, 0.6577, 0.7442, 0.8423, 0.5058, 0.8423, 0.7442, 0.8423, 0.7442, 0.8423, 0.5058, 0.8423, 0.7442, 0.8423, 0.7442, 0.8423, 0.7442, 0.8423, 0.7442, 0.8423, 0.7442, 0.8423, 0.5058, 0.8423, 0.5058, 0.8423, 0.7442, 0.8423, 0.7442, 0.8423, 0.7442, 0.8423, 0.7442, 0.8423, 0.7442, 0.6577, 0.5058, 0.6577, 0.7442, 0.6577, 0.7442, 0.6577, 0.5058, 0.6577, 0.7442, 0.6577, 0.5058, 0.6577, 0.5058, 0.6577, 0.7442, 0.6577, 0.7442, 0.6577, 0.7442, 0.6577, 0.7442, 0.6577, 0.7442, 0.8423, 0.5058, 0.8423, 0.7442, 0.8423, 0.7442, 0.8423, 0.5058, 0.6577, 0.7442, 0.6577, 0.5058, 0.6577, 0.5058, 0.6577, 0.7442, 0.8423, 0.5058, 0.8423, 0.7442, 0.8423, 0.7442, 0.8423, 0.5058, 0.6577, 0.5058, 0.6577, 0.7442, 0.6577, 0.7442, 0.6577, 0.5058, 0.6577, 0.5058, 0.6577, 0.5058, 0.6577, 0.5058, 0.6577, 0.5058, 0.8423, 0.7442, 0.8423, 0.5058, 0.8423, 0.5058, 0.8423, 0.7442, 0.8423, 0.5058, 0.6577, 0.5058, 0.6577, 0.5058, 0.8423, 0.5058, 0.6577, 0.7442, 0.6577, 0.5058, 0.6577, 0.5058, 0.6577, 0.7442, 0.6577, 0.5058, 0.6577, 0.5058, 0.6577, 0.5058, 0.6577, 0.5058, 0.8423, 0.5058, 0.8423, 0.5058, 0.8423, 0.5058, 0.8423, 0.5058, 0.6577, 0.5058, 0.8423, 0.5058, 0.8423, 0.5058, 0.6577, 0.5058, 0.8423, 0.5058, 0.8423, 0.5058, 0.8423, 0.5058, 0.8423, 0.5058, 0.6577, 0.5058, 0.6577, 0.5058, 0.6577, 0.5058, 0.6577, 0.5058, 0.6577, 0.5058, 0.6577, 0.5058, 0.6577, 0.5058, 0.6577, 0.5058, 0.6577, 0.5058, 0.6577, 0.5058, 0.6577, 0.5058, 0.6577, 0.5058, 0.6577, 0.5058, 0.6577, 0.5058, 0.6577, 0.5058, 0.6577, 0.5058, 0.8423, 0.5058, 0.8423, 0.5058, 0.8423, 0.5058, 0.8423, 0.5058, 0.6577, 0.5058, 0.8423, 0.5058, 0.8423, 0.5058, 0.6577, 0.5058, 0.8423, 0.5058, 0.8423, 0.5058, 0.8423, 0.5058, 0.8423, 0.5058, 0.6577, 0.5058, 0.6577, 0.5058, 0.6577, 0.5058, 0.6577, 0.5058, 0.8423, 0.7442, 0.6577, 0.7442, 0.6577, 0.7442, 0.8423, 0.7442, 0.6577, 0.7442, 0.6577, 0.7442, 0.6577, 0.7442, 0.6577, 0.7442, 0.8423, 0.7442, 0.8423, 0.7442, 0.8423, 0.7442, 0.8423, 0.7442, 0.8423, 0.7442, 0.8423, 0.7442, 0.8423, 0.7442, 0.8423, 0.7442, 0.6577, 0.7442, 0.6577, 0.7442, 0.6577, 0.7442, 0.6577, 0.7442, 0.8423, 0.7442, 0.8423, 0.7442, 0.8423, 0.7442, 0.8423, 0.7442, 0.8423, 0.7442, 0.8423, 0.7442, 0.8423, 0.7442, 0.8423, 0.7442, 0.6577, 0.7442, 0.6577, 0.7442, 0.6577, 0.7442, 0.6577, 0.7442, 0.6577, 0.7442, 0.8423, 0.7442, 0.8423, 0.7442, 0.6577, 0.7442, 0.6577, 0.7442, 0.6577, 0.7442, 0.6577, 0.7442, 0.6577, 0.7442, 0.8423, 0.7442, 0.8423, 0.7442, 0.8423, 0.7442, 0.8423, 0.7442, 0.6577, 0.7442, 0.6577, 0.7442, 0.6577, 0.7442, 0.6577, 0.7442, 0.125, 0.5, 0.375, 0.5, 0.375, 0.5098, 0.125, 0.5098, 0.125, 0.5098, 0.375, 0.5098, 0.375, 0.6827, 0.125, 0.6827, 0.375, 0.25, 0.375, 0.5, 0.375, 0.5, 0.375, 0.25, 0.375, 0.5, 0.375, 0.5098, 0.375, 0.5098, 0.375, 0.5098, 0.375, 0.5, 0.375, 0.2402, 0.375, 0.25, 0.375, 0.25, 0.375, 0.2402, 0.375, 0.2402, 0.375, 0.5793, 0.375, 0.5853, 0.375, 0.5098, 0.375, 0.5098, 0.125, 0.5793, 0.375, 0.5793, 0.375, 0.5098, 0.125, 0.5098, 0.125, 0.6977, 0.375, 0.6976, 0.375, 0.75, 0.125, 0.75, 0.375, 0.1647, 0.375, 0.1707, 0.375, 0.2402, 0.375, 0.2402, 0.375, 0.5853, 0.125, 0.5853, 0.125, 0.5098, 0.375, 0.5098, 0.375, 0.6976, 0.125, 0.6977, 0.125, 0.5853, 0.375, 0.5853, 0.375, 0.05235, 0.375, 0.06726, 0.375, 0.1707, 0.375, 0.1647, 0.125, 0.6827, 0.375, 0.6827, 0.375, 0.5793, 0.125, 0.5793, 0.375, 0.6827, 0.375, 0.6976, 0.375, 0.5853, 0.375, 0.5793])
me_cube_027.update()
me_cylinder = bpy.data.meshes.new('Cylinder')
me_cylinder.from_pydata([(-0.09755, 0.9904, 1.0), (0.2889, 0.9523, -2.067), (0.2889, 0.9523, 1.0), (0.6058, 0.8504, -2.067), (0.6058, 0.8504, 1.0), (1.698, 0.5502, -2.067), (1.698, 0.5502, 1.0), (1.945, 0.09755, -2.067), (1.945, 0.09755, 1.0), (1.871, -0.2889, -2.067), (1.871, -0.2889, 1.0), (1.511, -0.6313, -2.067), (1.511, -0.6313, 1.0), (0.4691, -0.8777, -2.067), (0.4691, -0.8777, 1.0), (0.09755, -0.9904, -2.067), (0.09755, -0.9904, 1.0), (-0.2889, -0.9523, -2.067), (-0.2889, -0.9523, 1.0), (-0.6313, -0.7693, -2.067), (-0.6313, -0.7693, 1.0), (-1.724, -0.4691, -2.067), (-1.724, -0.4691, 1.0), (-1.945, -0.09755, -2.067), (-1.945, -0.09755, 1.0), (-1.871, 0.2889, -2.067), (-1.871, 0.2889, 1.0), (-1.511, 0.6313, -2.067), (-1.511, 0.6313, 1.0), (-0.4691, 0.8777, -2.067), (-0.4691, 0.8777, 1.0), (-0.09755, 0.9904, -2.067), (0.8015, -0.3552, -0.8453), (0.8015, -0.3552, -14.21), (0.4287, -0.09439, -0.8453), (0.4287, -0.09439, -14.21), (0.4287, 0.2744, -0.8453), (0.4287, 0.2744, -14.21), (0.8015, 0.5352, -0.8453), (0.8015, 0.5352, -14.21), (1.329, 0.5352, -0.8453), (1.329, 0.5352, -14.21), (1.702, 0.2744, -0.8453), (1.702, 0.2744, -14.21), (1.702, -0.09439, -0.8453), (1.702, -0.09439, -14.21), (1.329, -0.3552, -0.8453), (1.329, -0.3552, -14.21), (-1.329, -0.3552, -0.8453), (-1.329, -0.3552, -14.21), (-1.702, -0.09439, -0.8453), (-1.702, -0.09439, -14.21), (-1.702, 0.2744, -0.8453), (-1.702, 0.2744, -14.21), (-1.329, 0.5352, -0.8453), (-1.329, 0.5352, -14.21), (-0.8015, 0.5352, -0.8453), (-0.8015, 0.5352, -14.21), (-0.4287, 0.2744, -0.8453), (-0.4287, 0.2744, -14.21), (-0.4287, -0.09439, -0.8453), (-0.4287, -0.09439, -14.21), (-0.8015, -0.3552, -0.8453), (-0.8015, -0.3552, -14.21), (-1.676, -1.519, -14.07), (-1.676, 0.997, -14.07), (-1.676, -1.519, -14.92), (-1.676, 0.997, -14.92), (1.676, -1.519, -14.07), (1.676, 0.997, -14.07), (1.676, -1.519, -14.92), (1.676, 0.997, -14.92), (-0.9233, -5.548, -14.92), (-0.9233, -5.548, -14.07), (0.9233, -5.548, -14.92), (0.9233, -5.548, -14.07), (-0.9649, 0.5726, -15.31), (-0.9649, -1.519, -15.31), (0.9649, -1.519, -15.31), (0.9649, 0.5726, -15.31), (0.5315, -5.26, -15.31), (-0.5315, -5.26, -15.31)], [], [(2, 4, 3, 1), (4, 6, 5, 3), (6, 8, 7, 5), (8, 10, 9, 7), (10, 12, 11, 9), (12, 14, 13, 11), (14, 16, 15, 13), (16, 18, 17, 15), (18, 20, 19, 17), (20, 22, 21, 19), (22, 24, 23, 21), (24, 26, 25, 23), (26, 28, 27, 25), (28, 30, 29, 27), (30, 0, 31, 29), (2, 0, 30, 28, 26, 24, 22, 20, 18, 16, 14, 12, 10, 8, 6, 4), (31, 1, 3, 5, 7, 9, 11, 13, 15, 17, 19, 21, 23, 25, 27, 29), (31, 0, 2, 1), (37, 39, 38, 36), (33, 35, 34, 32), (41, 43, 42, 40), (47, 33, 32, 46), (43, 45, 44, 42), (35, 37, 36, 34), (47, 45, 43, 41, 39, 37, 35, 33), (45, 47, 46, 44), (46, 32, 34, 36, 38, 40, 42, 44), (39, 41, 40, 38), (53, 55, 54, 52), (49, 51, 50, 48), (57, 59, 58, 56), (63, 49, 48, 62), (59, 61, 60, 58), (51, 53, 52, 50), (63, 61, 59, 57, 55, 53, 51, 49), (61, 63, 62, 60), (62, 48, 50, 52, 54, 56, 58, 60), (55, 57, 56, 54), (64, 65, 67, 66), (71, 70, 78, 79), (70, 71, 69, 68), (68, 69, 65, 64), (72, 66, 77, 81), (71, 67, 65, 69), (72, 74, 75, 73), (64, 66, 72, 73), (70, 68, 75, 74), (68, 64, 73, 75), (77, 76, 79, 78), (77, 78, 80, 81), (74, 72, 81, 80), (70, 74, 80, 78), (67, 71, 79, 76), (66, 67, 76, 77)])
_uv = me_cylinder.uv_layers.new(name='UVMap')
_uv.uv.foreach_set('vector', [0.9531, 1.0, 0.8906, 1.0, 0.8906, 0.5, 0.9531, 0.5, 0.8906, 1.0, 0.8281, 1.0, 0.8281, 0.5, 0.8906, 0.5, 0.8281, 1.0, 0.7656, 1.0, 0.7656, 0.5, 0.8281, 0.5, 0.7656, 1.0, 0.7031, 1.0, 0.7031, 0.5, 0.7656, 0.5, 0.7031, 1.0, 0.6406, 1.0, 0.6406, 0.5, 0.7031, 0.5, 0.6406, 1.0, 0.5781, 1.0, 0.5781, 0.5, 0.6406, 0.5, 0.5781, 1.0, 0.5156, 1.0, 0.5156, 0.5, 0.5781, 0.5, 0.5156, 1.0, 0.4531, 1.0, 0.4531, 0.5, 0.5156, 0.5, 0.4531, 1.0, 0.3906, 1.0, 0.3906, 0.5, 0.4531, 0.5, 0.3906, 1.0, 0.3281, 1.0, 0.3281, 0.5, 0.3906, 0.5, 0.3281, 1.0, 0.2656, 1.0, 0.2656, 0.5, 0.3281, 0.5, 0.2656, 1.0, 0.2031, 1.0, 0.2031, 0.5, 0.2656, 0.5, 0.2031, 1.0, 0.1406, 1.0, 0.1406, 0.5, 0.2031, 0.5, 0.1406, 1.0, 0.07812, 1.0, 0.07812, 0.5, 0.1406, 0.5, 0.07812, 1.0, 0.5156, 1.0, 0.01562, 0.5, 0.07812, 0.5, 0.3193, 0.4786, 0.2266, 0.4877, 0.1374, 0.4606, 0.06537, 0.4015, 0.02144, 0.3193, 0.01231, 0.2266, 0.03936, 0.1374, 0.09848, 0.06537, 0.1807, 0.02144, 0.2734, 0.01231, 0.3626, 0.03936, 0.4346, 0.09848, 0.4786, 0.1807, 0.4877, 0.2734, 0.4606, 0.3626, 0.4015, 0.4346, 0.7266, 0.4877, 0.8193, 0.4786, 0.9015, 0.4346, 0.9606, 0.3626, 0.9877, 0.2734, 0.9786, 0.1807, 0.9346, 0.09848, 0.8626, 0.03936, 0.7734, 0.01231, 0.6807, 0.02144, 0.5985, 0.06537, 0.5394, 0.1374, 0.5123, 0.2266, 0.5214, 0.3193, 0.5654, 0.4015, 0.6374, 0.4606, 0.01562, 0.5, 0.5156, 1.0, 0.9531, 1.0, 0.9531, 0.5, 0.6875, 1.0, 0.5625, 1.0, 0.5625, 0.5, 0.6875, 0.5, 0.9375, 1.0, 0.8125, 1.0, 0.8125, 0.5, 0.9375, 0.5, 0.4375, 1.0, 0.3125, 1.0, 0.3125, 0.5, 0.4375, 0.5, 0.0625, 1.0, 0.9375, 1.0, 0.9375, 0.5, 0.0625, 0.5, 0.3125, 1.0, 0.1875, 1.0, 0.1875, 0.5, 0.3125, 0.5, 0.8125, 1.0, 0.6875, 1.0, 0.6875, 0.5, 0.8125, 0.5, 0.1582, 0.4717, 0.02827, 0.3418, 0.02827, 0.1582, 0.1582, 0.02827, 0.3418, 0.02827, 0.4717, 0.1582, 0.4717, 0.3418, 0.3418, 0.4717, 0.1875, 1.0, 0.0625, 1.0, 0.0625, 0.5, 0.1875, 0.5, 0.6582, 0.4717, 0.8418, 0.4717, 0.9717, 0.3418, 0.9717, 0.1582, 0.8418, 0.02827, 0.6582, 0.02827, 0.5283, 0.1582, 0.5283, 0.3418, 0.5625, 1.0, 0.4375, 1.0, 0.4375, 0.5, 0.5625, 0.5, 0.6875, 1.0, 0.5625, 1.0, 0.5625, 0.5, 0.6875, 0.5, 0.9375, 1.0, 0.8125, 1.0, 0.8125, 0.5, 0.9375, 0.5, 0.4375, 1.0, 0.3125, 1.0, 0.3125, 0.5, 0.4375, 0.5, 0.0625, 1.0, 0.9375, 1.0, 0.9375, 0.5, 0.0625, 0.5, 0.3125, 1.0, 0.1875, 1.0, 0.1875, 0.5, 0.3125, 0.5, 0.8125, 1.0, 0.6875, 1.0, 0.6875, 0.5, 0.8125, 0.5, 0.1582, 0.4717, 0.02827, 0.3418, 0.02827, 0.1582, 0.1582, 0.02827, 0.3418, 0.02827, 0.4717, 0.1582, 0.4717, 0.3418, 0.3418, 0.4717, 0.1875, 1.0, 0.0625, 1.0, 0.0625, 0.5, 0.1875, 0.5, 0.6582, 0.4717, 0.8418, 0.4717, 0.9717, 0.3418, 0.9717, 0.1582, 0.8418, 0.02827, 0.6582, 0.02827, 0.5283, 0.1582, 0.5283, 0.3418, 0.5625, 1.0, 0.4375, 1.0, 0.4375, 0.5, 0.5625, 0.5, 0.375, 0.0, 0.625, 0.0, 0.625, 0.25, 0.375, 0.25, 0.625, 0.5, 0.375, 0.5, 0.375, 0.5, 0.625, 0.5, 0.375, 0.5, 0.625, 0.5, 0.625, 0.75, 0.375, 0.75, 0.375, 0.75, 0.625, 0.75, 0.625, 1.0, 0.375, 1.0, 0.375, 0.25, 0.375, 0.25, 0.375, 0.25, 0.375, 0.25, 0.625, 0.5, 0.875, 0.5, 0.875, 0.75, 0.625, 0.75, 0.125, 0.5, 0.375, 0.5, 0.375, 0.75, 0.125, 0.75, 0.375, 0.0, 0.375, 0.25, 0.375, 0.25, 0.375, 0.0, 0.375, 0.5, 0.375, 0.75, 0.375, 0.75, 0.375, 0.5, 0.375, 0.75, 0.375, 1.0, 0.375, 1.0, 0.375, 0.75, 0.375, 0.25, 0.625, 0.25, 0.625, 0.5, 0.375, 0.5, 0.375, 0.25, 0.375, 0.5, 0.375, 0.5, 0.375, 0.25, 0.375, 0.5, 0.125, 0.5, 0.125, 0.5, 0.375, 0.5, 0.375, 0.5, 0.375, 0.5, 0.375, 0.5, 0.375, 0.5, 0.875, 0.5, 0.625, 0.5, 0.625, 0.5, 0.875, 0.5, 0.375, 0.25, 0.625, 0.25, 0.625, 0.25, 0.375, 0.25])
me_cylinder.update()
me_cube_002 = bpy.data.meshes.new('Cube.002')
me_cube_002.from_pydata([(-1.0, -1.0, -1.0), (-1.0, -1.0, 1.0), (-1.0, 11.85, -7.388), (-1.0, 11.85, 1.089), (1.0, -1.0, -1.0), (1.0, -1.0, 1.0), (1.0, 11.85, -7.388), (1.0, 11.85, 1.089), (1.0, 7.855, 1.049), (1.0, 0.8788, 1.024), (-1.0, 0.8816, 1.024), (-1.0, 7.337, 1.047), (1.0, 1.467, -1.086), (1.0, 2.234, -1.439), (1.0, 6.186, -1.557), (1.0, 6.88, -1.222), (1.444, 7.852, 1.646), (2.186, 0.8757, 1.747), (-0.6387, 0.8785, 2.353), (-0.6387, 7.334, 2.376), (2.186, 1.463, -0.3627), (2.186, 2.231, -0.7164), (2.186, 6.183, -0.8345), (2.186, 6.877, -0.4991)], [], [(0, 1, 10, 11, 3, 2), (2, 3, 7, 6), (6, 7, 8, 15, 14, 13, 12, 9, 5, 4), (4, 5, 1, 0), (2, 6, 4, 0), (7, 3, 11, 8), (8, 11, 19, 16), (9, 10, 1, 5), (10, 9, 17, 18), (12, 13, 21, 20), (16, 19, 17), (18, 17, 19), (17, 20, 21, 22, 23, 16), (15, 8, 16, 23), (13, 14, 22, 21), (9, 12, 20, 17), (11, 10, 18, 19), (14, 15, 23, 22)])
_uv = me_cube_002.uv_layers.new(name='UVMap')
_uv.uv.foreach_set('vector', [0.375, 0.0, 0.625, 0.0, 0.625, 0.0686, 0.625, 0.1322, 0.625, 0.25, 0.375, 0.25, 0.375, 0.25, 0.625, 0.25, 0.625, 0.5, 0.375, 0.5, 0.375, 0.5, 0.625, 0.5, 0.625, 0.6127, 0.5123, 0.6223, 0.4921, 0.6292, 0.4686, 0.6681, 0.4838, 0.6756, 0.625, 0.6814, 0.625, 0.75, 0.375, 0.75, 0.375, 0.75, 0.625, 0.75, 0.625, 1.0, 0.375, 1.0, 0.125, 0.5, 0.375, 0.5, 0.375, 0.75, 0.125, 0.75, 0.625, 0.5, 0.875, 0.5, 0.875, 0.6178, 0.625, 0.6127, 0.625, 0.6127, 0.875, 0.6178, 0.875, 0.6178, 0.625, 0.6127, 0.625, 0.6814, 0.875, 0.6814, 0.875, 0.75, 0.625, 0.75, 0.875, 0.6814, 0.625, 0.6814, 0.625, 0.6814, 0.875, 0.6814, 0.4838, 0.6756, 0.4686, 0.6681, 0.4686, 0.6681, 0.4838, 0.6756, 0.625, 0.6127, 0.875, 0.6178, 0.625, 0.6814, 0.875, 0.6814, 0.625, 0.6814, 0.875, 0.6178, 0.625, 0.6814, 0.4838, 0.6756, 0.4686, 0.6681, 0.4921, 0.6292, 0.5123, 0.6223, 0.625, 0.6127, 0.5123, 0.6223, 0.625, 0.6127, 0.625, 0.6127, 0.5123, 0.6223, 0.4686, 0.6681, 0.4921, 0.6292, 0.4921, 0.6292, 0.4686, 0.6681, 0.625, 0.6814, 0.4838, 0.6756, 0.4838, 0.6756, 0.625, 0.6814, 0.625, 0.1322, 0.625, 0.0686, 0.625, 0.0686, 0.625, 0.1322, 0.4921, 0.6292, 0.5123, 0.6223, 0.5123, 0.6223, 0.4921, 0.6292])
me_cube_002.update()
me_cube_003 = bpy.data.meshes.new('Cube.003')
me_cube_003.from_pydata([(-0.3555, -0.3404, -1.0), (-0.3555, -1.401, 1.067), (-0.3555, 1.0, -1.395), (-0.1656, 0.9876, 0.7682), (0.3555, -0.3404, -1.0), (0.3555, -1.401, 1.067), (0.3555, 1.0, -1.395), (0.1656, 0.9876, 0.7682), (-0.2701, -0.5113, -0.5216), (-0.105, -1.444, 1.067), (0.105, -1.444, 1.067), (0.2701, -0.5113, -0.5216), (-0.1971, -15.28, -0.3959), (-0.1971, -15.28, 0.9416), (0.1971, -15.28, 0.9416), (0.1971, -15.28, -0.3959), (-0.3555, 0.04026, 0.2049), (-0.3555, 1.0, -0.1975), (0.3555, 1.0, -0.1975), (0.3555, 0.04026, 0.2049), (-0.7226, -0.5113, 0.2728), (0.7226, -0.5113, 0.2728), (-0.5779, -15.28, 0.2728), (0.5779, -15.28, 0.2728), (-0.7226, -15.28, 0.2728), (-0.105, -15.24, 1.067), (0.7226, -15.28, 0.2728), (0.2701, -15.28, -0.5216), (-0.2701, -15.28, -0.5216), (0.105, -15.24, 1.067), (0.5779, -1.277, 0.2728), (-0.5779, -1.277, 0.2728), (-0.1971, -1.277, 0.9416), (0.1971, -1.277, -0.3959), (-0.1971, -1.277, -0.3959), (0.1971, -1.277, 0.9416), (0.2701, -1.572, 1.067), (-0.2701, -1.572, 1.067), (0.2701, -15.28, 1.067), (-0.2701, -15.28, 1.067), (0.105, -1.737, 1.165), (-0.105, -1.737, 1.165), (0.105, -14.98, 1.165), (-0.105, -14.98, 1.165), (0.1779, -1.737, 1.192), (-0.1779, -1.737, 1.192), (0.1779, -14.92, 1.192), (-0.1779, -14.92, 1.192), (0.1779, -1.737, 1.299), (-0.1779, -1.737, 1.299), (0.1779, -14.62, 1.299), (-0.1779, -14.62, 1.299)], [], [(16, 1, 3, 17), (17, 3, 7, 18), (18, 7, 5, 19), (5, 1, 37, 36), (2, 6, 4, 0), (7, 3, 1, 5), (8, 11, 27, 28), (19, 5, 36, 21), (16, 0, 8, 20), (0, 4, 11, 8), (22, 12, 34, 31), (20, 8, 28, 24), (29, 10, 40, 42), (21, 36, 38, 26), (11, 21, 26, 27), (37, 20, 24, 39), (15, 23, 30, 33), (1, 16, 20, 37), (4, 19, 21, 11), (6, 18, 19, 4), (2, 17, 18, 6), (0, 16, 17, 2), (22, 13, 39, 24), (23, 15, 27, 26), (15, 12, 28, 27), (13, 14, 38, 39), (12, 22, 24, 28), (14, 23, 26, 38), (12, 15, 33, 34), (13, 22, 31, 32), (23, 14, 35, 30), (14, 13, 32, 35), (9, 10, 36, 37), (29, 25, 39, 38), (25, 9, 37, 39), (10, 29, 38, 36), (41, 43, 47, 45), (25, 29, 42, 43), (9, 25, 43, 41), (10, 9, 41, 40), (46, 44, 48, 50), (40, 41, 45, 44), (42, 40, 44, 46), (43, 42, 46, 47), (48, 49, 51, 50), (47, 46, 50, 51), (45, 47, 51, 49), (44, 45, 49, 48)])
_uv = me_cube_003.uv_layers.new(name='UVMap')
_uv.uv.foreach_set('vector', [0.5, 0.0, 0.625, 0.0, 0.625, 0.25, 0.5, 0.25, 0.5, 0.25, 0.625, 0.25, 0.625, 0.5, 0.5, 0.5, 0.5, 0.5, 0.625, 0.5, 0.625, 0.75, 0.5, 0.75, 0.625, 0.75, 0.875, 0.75, 0.875, 0.75, 0.625, 0.75, 0.125, 0.5, 0.375, 0.5, 0.375, 0.75, 0.125, 0.75, 0.625, 0.5, 0.875, 0.5, 0.875, 0.75, 0.625, 0.75, 0.125, 0.75, 0.375, 0.75, 0.375, 0.75, 0.125, 0.75, 0.5, 0.75, 0.625, 0.75, 0.625, 0.75, 0.5, 0.75, 0.5, 0.0, 0.375, 0.0, 0.375, 0.0, 0.5, 0.0, 0.125, 0.75, 0.375, 0.75, 0.375, 0.75, 0.125, 0.75, 0.5, 0.975, 0.3948, 0.9537, 0.3948, 0.9537, 0.5, 0.975, 0.5, 0.0, 0.375, 0.0, 0.375, 0.0, 0.5, 0.0, 0.7014, 0.75, 0.7014, 0.75, 0.7014, 0.75, 0.7014, 0.75, 0.5, 0.75, 0.625, 0.75, 0.625, 0.75, 0.5, 0.75, 0.375, 0.75, 0.5, 0.75, 0.5, 0.75, 0.375, 0.75, 0.625, 0.0, 0.5, 0.0, 0.5, 0.0, 0.625, 0.0, 0.3948, 0.7963, 0.5, 0.775, 0.5, 0.775, 0.3948, 0.7963, 0.625, 0.0, 0.5, 0.0, 0.5, 0.0, 0.625, 0.0, 0.375, 0.75, 0.5, 0.75, 0.5, 0.75, 0.375, 0.75, 0.375, 0.5, 0.5, 0.5, 0.5, 0.75, 0.375, 0.75, 0.375, 0.25, 0.5, 0.25, 0.5, 0.5, 0.375, 0.5, 0.375, 0.0, 0.5, 0.0, 0.5, 0.25, 0.375, 0.25, 0.5, 0.975, 0.6052, 0.9537, 0.625, 1.0, 0.5, 1.0, 0.5, 0.775, 0.3948, 0.7963, 0.375, 0.75, 0.5, 0.75, 0.3948, 0.7963, 0.3948, 0.9537, 0.375, 1.0, 0.375, 0.75, 0.6052, 0.9537, 0.6052, 0.7963, 0.625, 0.75, 0.625, 1.0, 0.3948, 0.9537, 0.5, 0.975, 0.5, 1.0, 0.375, 1.0, 0.6052, 0.7963, 0.5, 0.775, 0.5, 0.75, 0.625, 0.75, 0.3948, 0.9537, 0.3948, 0.7963, 0.3948, 0.7963, 0.3948, 0.9537, 0.6052, 0.9537, 0.5, 0.975, 0.5, 0.975, 0.6052, 0.9537, 0.5, 0.775, 0.6052, 0.7963, 0.6052, 0.7963, 0.5, 0.775, 0.6052, 0.7963, 0.6052, 0.9537, 0.6052, 0.9537, 0.6052, 0.7963, 0.7986, 0.75, 0.7014, 0.75, 0.625, 0.75, 0.875, 0.75, 0.7014, 0.75, 0.7986, 0.75, 0.875, 0.75, 0.625, 0.75, 0.7986, 0.75, 0.7986, 0.75, 0.875, 0.75, 0.875, 0.75, 0.7014, 0.75, 0.7014, 0.75, 0.625, 0.75, 0.625, 0.75, 0.7986, 0.75, 0.7986, 0.75, 0.7986, 0.75, 0.7986, 0.75, 0.7986, 0.75, 0.7014, 0.75, 0.7014, 0.75, 0.7986, 0.75, 0.7986, 0.75, 0.7986, 0.75, 0.7986, 0.75, 0.7986, 0.75, 0.7014, 0.75, 0.7986, 0.75, 0.7986, 0.75, 0.7014, 0.75, 0.7014, 0.75, 0.7014, 0.75, 0.7014, 0.75, 0.7014, 0.75, 0.7014, 0.75, 0.7986, 0.75, 0.7986, 0.75, 0.7014, 0.75, 0.7014, 0.75, 0.7014, 0.75, 0.7014, 0.75, 0.7014, 0.75, 0.7986, 0.75, 0.7014, 0.75, 0.7014, 0.75, 0.7986, 0.75, 0.7014, 0.75, 0.7986, 0.75, 0.7986, 0.75, 0.7014, 0.75, 0.7986, 0.75, 0.7014, 0.75, 0.7014, 0.75, 0.7986, 0.75, 0.7986, 0.75, 0.7986, 0.75, 0.7986, 0.75, 0.7986, 0.75, 0.7014, 0.75, 0.7986, 0.75, 0.7986, 0.75, 0.7014, 0.75])
me_cube_003.update()
me_cube_011 = bpy.data.meshes.new('Cube.011')
me_cube_011.from_pydata([(-0.3555, -0.3404, -1.0), (-0.3555, -1.401, 1.067), (-0.3555, 1.0, -1.395), (-0.1656, 0.9876, 0.7682), (0.3555, -0.3404, -1.0), (0.3555, -1.401, 1.067), (0.3555, 1.0, -1.395), (0.1656, 0.9876, 0.7682), (-0.2701, -0.5113, -0.5216), (-0.2701, -1.572, 1.067), (0.2701, -1.572, 1.067), (0.2701, -0.5113, -0.5216), (-0.2142, -5.802, -0.4255), (-0.2142, -6.559, 0.9712), (0.2142, -6.559, 0.9712), (0.2142, -5.802, -0.4255), (-0.3555, 0.04026, 0.2049), (-0.3555, 1.0, -0.1975), (0.3555, 1.0, -0.1975), (0.3555, 0.04026, 0.2049), (-0.7226, -0.5113, 0.2728), (0.7226, -0.5113, 0.2728), (-0.6119, -6.559, 0.2728), (0.6119, -6.559, 0.2728), (-0.7226, -6.559, 0.2728), (-0.2701, -6.559, 1.067), (0.7226, -6.559, 0.2728), (0.2701, -5.802, -0.5216), (-0.2701, -5.802, -0.5216), (0.2701, -6.559, 1.067), (0.6119, -2.154, 0.2728), (-0.6119, -2.154, 0.2728), (-0.2142, -2.154, 0.9712), (0.2142, -2.154, -0.4255), (-0.2142, -2.154, -0.4255), (0.2142, -2.154, 0.9712), (0.1005, -1.572, 1.09), (-0.1005, -1.572, 1.09), (0.1005, -6.559, 1.09), (-0.1005, -6.559, 1.09), (0.1005, -1.572, 1.166), (-0.1005, -1.572, 1.166), (0.1005, -6.559, 1.166), (-0.1005, -6.559, 1.166), (0.1826, -1.572, 1.191), (-0.1826, -1.572, 1.191), (0.1826, -6.559, 1.191), (-0.1826, -6.559, 1.191), (0.1826, -1.748, 1.299), (-0.1826, -1.748, 1.299), (0.1826, -6.332, 1.299), (-0.1826, -6.332, 1.299)], [], [(16, 1, 3, 17), (17, 3, 7, 18), (18, 7, 5, 19), (5, 1, 9, 10), (2, 6, 4, 0), (7, 3, 1, 5), (8, 11, 27, 28), (19, 5, 10, 21), (16, 0, 8, 20), (0, 4, 11, 8), (14, 13, 32, 35), (20, 8, 28, 24), (29, 10, 36, 38), (21, 10, 29, 26), (11, 21, 26, 27), (9, 20, 24, 25), (23, 14, 35, 30), (1, 16, 20, 9), (4, 19, 21, 11), (6, 18, 19, 4), (2, 17, 18, 6), (0, 16, 17, 2), (22, 13, 25, 24), (23, 15, 27, 26), (15, 12, 28, 27), (13, 14, 29, 25), (12, 22, 24, 28), (14, 23, 26, 29), (15, 23, 30, 33), (22, 12, 34, 31), (12, 15, 33, 34), (13, 22, 31, 32), (37, 39, 43, 41), (25, 29, 38, 39), (10, 9, 37, 36), (9, 25, 39, 37), (40, 41, 45, 44), (36, 37, 41, 40), (38, 36, 40, 42), (39, 38, 42, 43), (46, 44, 48, 50), (42, 40, 44, 46), (43, 42, 46, 47), (41, 43, 47, 45), (48, 49, 51, 50), (47, 46, 50, 51), (45, 47, 51, 49), (44, 45, 49, 48)])
_uv = me_cube_011.uv_layers.new(name='UVMap')
_uv.uv.foreach_set('vector', [0.5, 0.0, 0.625, 0.0, 0.625, 0.25, 0.5, 0.25, 0.5, 0.25, 0.625, 0.25, 0.625, 0.5, 0.5, 0.5, 0.5, 0.5, 0.625, 0.5, 0.625, 0.75, 0.5, 0.75, 0.625, 0.75, 0.875, 0.75, 0.875, 0.75, 0.625, 0.75, 0.125, 0.5, 0.375, 0.5, 0.375, 0.75, 0.125, 0.75, 0.625, 0.5, 0.875, 0.5, 0.875, 0.75, 0.625, 0.75, 0.125, 0.75, 0.375, 0.75, 0.375, 0.75, 0.125, 0.75, 0.5, 0.75, 0.625, 0.75, 0.625, 0.75, 0.5, 0.75, 0.5, 0.0, 0.375, 0.0, 0.375, 0.0, 0.5, 0.0, 0.125, 0.75, 0.375, 0.75, 0.375, 0.75, 0.125, 0.75, 0.6099, 0.7862, 0.6099, 0.9638, 0.6099, 0.9638, 0.6099, 0.7862, 0.5, 0.0, 0.375, 0.0, 0.375, 0.0, 0.5, 0.0, 0.625, 0.75, 0.625, 0.75, 0.625, 0.75, 0.625, 0.75, 0.5, 0.75, 0.625, 0.75, 0.625, 0.75, 0.5, 0.75, 0.375, 0.75, 0.5, 0.75, 0.5, 0.75, 0.375, 0.75, 0.625, 0.0, 0.5, 0.0, 0.5, 0.0, 0.625, 0.0, 0.5, 0.7691, 0.6099, 0.7862, 0.6099, 0.7862, 0.5, 0.7691, 0.625, 0.0, 0.5, 0.0, 0.5, 0.0, 0.625, 0.0, 0.375, 0.75, 0.5, 0.75, 0.5, 0.75, 0.375, 0.75, 0.375, 0.5, 0.5, 0.5, 0.5, 0.75, 0.375, 0.75, 0.375, 0.25, 0.5, 0.25, 0.5, 0.5, 0.375, 0.5, 0.375, 0.0, 0.5, 0.0, 0.5, 0.25, 0.375, 0.25, 0.5, 0.9809, 0.6099, 0.9638, 0.625, 1.0, 0.5, 1.0, 0.5, 0.7691, 0.3901, 0.7862, 0.375, 0.75, 0.5, 0.75, 0.3901, 0.7862, 0.3901, 0.9638, 0.375, 1.0, 0.375, 0.75, 0.6099, 0.9638, 0.6099, 0.7862, 0.625, 0.75, 0.625, 1.0, 0.3901, 0.9638, 0.5, 0.9809, 0.5, 1.0, 0.375, 1.0, 0.6099, 0.7862, 0.5, 0.7691, 0.5, 0.75, 0.625, 0.75, 0.3901, 0.7862, 0.5, 0.7691, 0.5, 0.7691, 0.3901, 0.7862, 0.5, 0.9809, 0.3901, 0.9638, 0.3901, 0.9638, 0.5, 0.9809, 0.3901, 0.9638, 0.3901, 0.7862, 0.3901, 0.7862, 0.3901, 0.9638, 0.6099, 0.9638, 0.5, 0.9809, 0.5, 0.9809, 0.6099, 0.9638, 0.625, 0.0, 0.625, 0.0, 0.625, 0.0, 0.625, 0.0, 0.625, 1.0, 0.625, 0.75, 0.625, 0.75, 0.625, 1.0, 0.625, 0.75, 0.875, 0.75, 0.875, 0.75, 0.625, 0.75, 0.625, 0.0, 0.625, 0.0, 0.625, 0.0, 0.625, 0.0, 0.625, 0.75, 0.875, 0.75, 0.875, 0.75, 0.625, 0.75, 0.625, 0.75, 0.875, 0.75, 0.875, 0.75, 0.625, 0.75, 0.625, 0.75, 0.625, 0.75, 0.625, 0.75, 0.625, 0.75, 0.625, 1.0, 0.625, 0.75, 0.625, 0.75, 0.625, 1.0, 0.625, 0.75, 0.625, 0.75, 0.625, 0.75, 0.625, 0.75, 0.625, 0.75, 0.625, 0.75, 0.625, 0.75, 0.625, 0.75, 0.625, 1.0, 0.625, 0.75, 0.625, 0.75, 0.625, 1.0, 0.625, 0.0, 0.625, 0.0, 0.625, 0.0, 0.625, 0.0, 0.625, 0.75, 0.875, 0.75, 0.875, 0.75, 0.625, 0.75, 0.625, 1.0, 0.625, 0.75, 0.625, 0.75, 0.625, 1.0, 0.625, 0.0, 0.625, 0.0, 0.625, 0.0, 0.625, 0.0, 0.625, 0.75, 0.875, 0.75, 0.875, 0.75, 0.625, 0.75])
me_cube_011.update()
me_cube_004 = bpy.data.meshes.new('Cube.004')
me_cube_004.from_pydata([(-1.0, -1.0, -1.0), (-1.0, -1.0, 1.0), (-1.0, 0.7109, -0.7765), (-1.0, 1.512, 0.7738), (1.0, -1.0, -1.0), (1.0, -1.0, 1.0), (1.0, 0.7109, -0.7765), (1.0, 1.512, 0.7738), (-1.0, 1.517, -1.318), (-1.0, 0.7307, -1.299), (1.0, 0.7307, -1.299), (1.0, 1.517, -1.318), (-1.183, 1.972, -0.2434), (-1.183, 0.7109, -0.7765), (-1.183, 1.974, -0.9867), (-1.183, 0.7307, -1.299), (1.183, 1.512, 0.7738), (1.183, 0.7109, -0.7765), (1.183, 1.517, -1.318), (1.183, 0.7307, -1.299), (-1.0, 2.501, 0.8395), (1.0, 2.501, 0.8395), (-1.0, 2.773, -1.252), (1.0, 2.773, -1.252), (-1.183, 2.132, -0.9759), (-1.183, 2.126, -0.236), (1.183, 2.773, -1.252), (1.183, 2.501, 0.8395), (-1.183, 1.517, -1.318), (-1.183, 2.773, -1.252), (-1.183, 1.512, 0.7738), (-1.183, 2.501, 0.8395), (-1.369, 1.974, -0.9867), (-1.369, 2.132, -0.9759), (-2.148, 1.972, -0.774), (-2.148, 2.126, -0.7666), (-2.043, 1.98, -3.671), (-2.043, 2.138, -3.661), (-2.822, 1.978, -3.459), (-2.822, 2.133, -3.451), (-1.978, 1.958, -3.812), (-1.978, 2.161, -3.798), (-2.977, 1.956, -3.54), (-2.977, 2.154, -3.53), (-2.269, 1.96, -4.357), (-2.269, 2.162, -4.343), (-3.267, 1.957, -4.085), (-3.267, 2.155, -4.075)], [], [(0, 1, 3, 2), (6, 10, 19, 17), (6, 7, 5, 4), (4, 5, 1, 0), (2, 6, 4, 0), (7, 3, 1, 5), (9, 8, 11, 10), (6, 2, 9, 10), (11, 8, 22, 23), (2, 3, 30, 13), (13, 30, 28, 15), (8, 9, 15, 28), (3, 7, 21, 20), (9, 2, 13, 15), (16, 17, 19, 18), (7, 6, 17, 16), (8, 28, 29, 22), (10, 11, 18, 19), (20, 21, 23, 22), (20, 22, 29, 31), (23, 21, 27, 26), (7, 16, 27, 21), (12, 25, 35, 34), (18, 11, 23, 26), (30, 3, 20, 31), (16, 18, 26, 27), (14, 24, 29, 28), (12, 14, 28, 30), (24, 25, 31, 29), (25, 12, 30, 31), (35, 33, 37, 39), (14, 12, 34, 32), (25, 24, 33, 35), (24, 14, 32, 33), (37, 36, 40, 41), (33, 32, 36, 37), (34, 35, 39, 38), (32, 34, 38, 36), (42, 43, 47, 46), (38, 39, 43, 42), (36, 38, 42, 40), (39, 37, 41, 43), (44, 46, 47, 45), (40, 42, 46, 44), (43, 41, 45, 47), (41, 40, 44, 45)])
_uv = me_cube_004.uv_layers.new(name='UVMap')
_uv.uv.foreach_set('vector', [0.375, 0.0, 0.625, 0.0, 0.625, 0.25, 0.375, 0.25, 0.375, 0.5, 0.375, 0.5, 0.375, 0.5, 0.375, 0.5, 0.375, 0.5, 0.625, 0.5, 0.625, 0.75, 0.375, 0.75, 0.375, 0.75, 0.625, 0.75, 0.625, 1.0, 0.375, 1.0, 0.125, 0.5, 0.375, 0.5, 0.375, 0.75, 0.125, 0.75, 0.625, 0.5, 0.875, 0.5, 0.875, 0.75, 0.625, 0.75, 0.375, 0.25, 0.625, 0.25, 0.625, 0.5, 0.375, 0.5, 0.375, 0.5, 0.125, 0.5, 0.125, 0.5, 0.375, 0.5, 0.625, 0.5, 0.625, 0.25, 0.625, 0.25, 0.625, 0.5, 0.375, 0.25, 0.625, 0.25, 0.625, 0.25, 0.375, 0.25, 0.375, 0.25, 0.625, 0.25, 0.625, 0.25, 0.375, 0.25, 0.625, 0.25, 0.375, 0.25, 0.375, 0.25, 0.625, 0.25, 0.875, 0.5, 0.625, 0.5, 0.625, 0.5, 0.875, 0.5, 0.125, 0.5, 0.125, 0.5, 0.125, 0.5, 0.125, 0.5, 0.625, 0.5, 0.375, 0.5, 0.375, 0.5, 0.625, 0.5, 0.625, 0.5, 0.375, 0.5, 0.375, 0.5, 0.625, 0.5, 0.625, 0.25, 0.625, 0.25, 0.625, 0.25, 0.625, 0.25, 0.375, 0.5, 0.625, 0.5, 0.625, 0.5, 0.375, 0.5, 0.875, 0.5, 0.625, 0.5, 0.625, 0.5, 0.875, 0.5, 0.875, 0.5, 0.875, 0.5, 0.875, 0.5, 0.875, 0.5, 0.625, 0.5, 0.625, 0.5, 0.625, 0.5, 0.625, 0.5, 0.625, 0.5, 0.625, 0.5, 0.625, 0.5, 0.625, 0.5, 0.625, 0.25, 0.625, 0.25, 0.625, 0.25, 0.625, 0.25, 0.625, 0.5, 0.625, 0.5, 0.625, 0.5, 0.625, 0.5, 0.625, 0.25, 0.625, 0.25, 0.625, 0.25, 0.625, 0.25, 0.625, 0.5, 0.625, 0.5, 0.625, 0.5, 0.625, 0.5, 0.625, 0.25, 0.625, 0.25, 0.625, 0.25, 0.625, 0.25, 0.625, 0.25, 0.625, 0.25, 0.625, 0.25, 0.625, 0.25, 0.625, 0.25, 0.625, 0.25, 0.625, 0.25, 0.625, 0.25, 0.625, 0.25, 0.625, 0.25, 0.625, 0.25, 0.625, 0.25, 0.625, 0.25, 0.625, 0.25, 0.625, 0.25, 0.625, 0.25, 0.625, 0.25, 0.625, 0.25, 0.625, 0.25, 0.625, 0.25, 0.625, 0.25, 0.625, 0.25, 0.625, 0.25, 0.625, 0.25, 0.625, 0.25, 0.625, 0.25, 0.625, 0.25, 0.625, 0.25, 0.625, 0.25, 0.625, 0.25, 0.625, 0.25, 0.625, 0.25, 0.625, 0.25, 0.625, 0.25, 0.625, 0.25, 0.625, 0.25, 0.625, 0.25, 0.625, 0.25, 0.625, 0.25, 0.625, 0.25, 0.625, 0.25, 0.625, 0.25, 0.625, 0.25, 0.625, 0.25, 0.625, 0.25, 0.625, 0.25, 0.625, 0.25, 0.625, 0.25, 0.625, 0.25, 0.625, 0.25, 0.625, 0.25, 0.625, 0.25, 0.625, 0.25, 0.625, 0.25, 0.625, 0.25, 0.625, 0.25, 0.625, 0.25, 0.625, 0.25, 0.625, 0.25, 0.625, 0.25, 0.625, 0.25, 0.625, 0.25, 0.625, 0.25, 0.625, 0.25, 0.625, 0.25, 0.625, 0.25, 0.625, 0.25, 0.625, 0.25, 0.625, 0.25, 0.625, 0.25, 0.625, 0.25, 0.625, 0.25, 0.625, 0.25, 0.625, 0.25, 0.625, 0.25, 0.625, 0.25])
me_cube_004.update()
me_cube_008 = bpy.data.meshes.new('Cube.008')
me_cube_008.from_pydata([(-1.0, -1.0, -1.0), (-1.0, -1.0, 1.0), (-1.0, 0.7109, -0.7765), (-1.0, 1.512, 0.7738), (1.0, -1.0, -1.0), (1.0, -1.0, 1.0), (1.0, 0.7109, -0.7765), (1.0, 1.512, 0.7738), (-1.0, 1.517, -1.318), (-1.0, 0.7307, -1.299), (1.0, 0.7307, -1.299), (1.0, 1.517, -1.318), (-1.183, 1.972, -0.2434), (-1.183, 0.7109, -0.7765), (-1.183, 1.974, -0.9867), (-1.183, 0.7307, -1.299), (1.183, 1.512, 0.7738), (1.183, 0.7109, -0.7765), (1.183, 1.517, -1.318), (1.183, 0.7307, -1.299), (-1.0, 2.27, -0.142), (1.0, 2.266, -0.1536), (-1.0, 2.773, -1.252), (1.0, 2.773, -1.252), (-1.183, 2.132, -0.9759), (-1.183, 2.126, -0.236), (1.183, 2.773, -1.252), (1.183, 2.266, -0.1536), (-1.183, 1.517, -1.318), (-1.183, 2.773, -1.252), (-1.183, 1.512, 0.7738), (-1.183, 2.27, -0.142), (-1.792, 1.974, -1.247), (-1.792, 2.132, -1.236), (-2.148, 1.972, -0.774), (-2.148, 2.126, -0.7666), (-4.164, 1.98, -1.989), (-4.152, 2.138, -1.982), (-4.421, 1.978, -1.424), (-4.413, 2.133, -1.419), (-4.277, 1.958, -2.113), (-4.262, 2.161, -2.105), (-4.607, 1.956, -1.388), (-4.597, 2.154, -1.382), (-5.054, 1.96, -2.294), (-5.039, 2.162, -2.286), (-5.384, 1.957, -1.57), (-5.374, 2.155, -1.564)], [], [(0, 1, 3, 2), (6, 10, 19, 17), (6, 7, 5, 4), (4, 5, 1, 0), (2, 6, 4, 0), (7, 3, 1, 5), (9, 8, 11, 10), (6, 2, 9, 10), (11, 8, 22, 23), (2, 3, 30, 13), (13, 30, 28, 15), (8, 9, 15, 28), (3, 7, 21, 20), (9, 2, 13, 15), (16, 17, 19, 18), (7, 6, 17, 16), (8, 28, 29, 22), (10, 11, 18, 19), (20, 21, 23, 22), (20, 22, 29, 31), (23, 21, 27, 26), (7, 16, 27, 21), (12, 25, 35, 34), (18, 11, 23, 26), (30, 3, 20, 31), (16, 18, 26, 27), (14, 24, 29, 28), (12, 14, 28, 30), (24, 25, 31, 29), (25, 12, 30, 31), (35, 33, 37, 39), (14, 12, 34, 32), (25, 24, 33, 35), (24, 14, 32, 33), (37, 36, 40, 41), (33, 32, 36, 37), (34, 35, 39, 38), (32, 34, 38, 36), (42, 43, 47, 46), (38, 39, 43, 42), (36, 38, 42, 40), (39, 37, 41, 43), (44, 46, 47, 45), (40, 42, 46, 44), (43, 41, 45, 47), (41, 40, 44, 45)])
_uv = me_cube_008.uv_layers.new(name='UVMap')
_uv.uv.foreach_set('vector', [0.375, 0.0, 0.625, 0.0, 0.625, 0.25, 0.375, 0.25, 0.375, 0.5, 0.375, 0.5, 0.375, 0.5, 0.375, 0.5, 0.375, 0.5, 0.625, 0.5, 0.625, 0.75, 0.375, 0.75, 0.375, 0.75, 0.625, 0.75, 0.625, 1.0, 0.375, 1.0, 0.125, 0.5, 0.375, 0.5, 0.375, 0.75, 0.125, 0.75, 0.625, 0.5, 0.875, 0.5, 0.875, 0.75, 0.625, 0.75, 0.375, 0.25, 0.625, 0.25, 0.625, 0.5, 0.375, 0.5, 0.375, 0.5, 0.125, 0.5, 0.125, 0.5, 0.375, 0.5, 0.625, 0.5, 0.625, 0.25, 0.625, 0.25, 0.625, 0.5, 0.375, 0.25, 0.625, 0.25, 0.625, 0.25, 0.375, 0.25, 0.375, 0.25, 0.625, 0.25, 0.625, 0.25, 0.375, 0.25, 0.625, 0.25, 0.375, 0.25, 0.375, 0.25, 0.625, 0.25, 0.875, 0.5, 0.625, 0.5, 0.625, 0.5, 0.875, 0.5, 0.125, 0.5, 0.125, 0.5, 0.125, 0.5, 0.125, 0.5, 0.625, 0.5, 0.375, 0.5, 0.375, 0.5, 0.625, 0.5, 0.625, 0.5, 0.375, 0.5, 0.375, 0.5, 0.625, 0.5, 0.625, 0.25, 0.625, 0.25, 0.625, 0.25, 0.625, 0.25, 0.375, 0.5, 0.625, 0.5, 0.625, 0.5, 0.375, 0.5, 0.875, 0.5, 0.625, 0.5, 0.625, 0.5, 0.875, 0.5, 0.875, 0.5, 0.875, 0.5, 0.875, 0.5, 0.875, 0.5, 0.625, 0.5, 0.625, 0.5, 0.625, 0.5, 0.625, 0.5, 0.625, 0.5, 0.625, 0.5, 0.625, 0.5, 0.625, 0.5, 0.625, 0.25, 0.625, 0.25, 0.625, 0.25, 0.625, 0.25, 0.625, 0.5, 0.625, 0.5, 0.625, 0.5, 0.625, 0.5, 0.625, 0.25, 0.625, 0.25, 0.625, 0.25, 0.625, 0.25, 0.625, 0.5, 0.625, 0.5, 0.625, 0.5, 0.625, 0.5, 0.625, 0.25, 0.625, 0.25, 0.625, 0.25, 0.625, 0.25, 0.625, 0.25, 0.625, 0.25, 0.625, 0.25, 0.625, 0.25, 0.625, 0.25, 0.625, 0.25, 0.625, 0.25, 0.625, 0.25, 0.625, 0.25, 0.625, 0.25, 0.625, 0.25, 0.625, 0.25, 0.625, 0.25, 0.625, 0.25, 0.625, 0.25, 0.625, 0.25, 0.625, 0.25, 0.625, 0.25, 0.625, 0.25, 0.625, 0.25, 0.625, 0.25, 0.625, 0.25, 0.625, 0.25, 0.625, 0.25, 0.625, 0.25, 0.625, 0.25, 0.625, 0.25, 0.625, 0.25, 0.625, 0.25, 0.625, 0.25, 0.625, 0.25, 0.625, 0.25, 0.625, 0.25, 0.625, 0.25, 0.625, 0.25, 0.625, 0.25, 0.625, 0.25, 0.625, 0.25, 0.625, 0.25, 0.625, 0.25, 0.625, 0.25, 0.625, 0.25, 0.625, 0.25, 0.625, 0.25, 0.625, 0.25, 0.625, 0.25, 0.625, 0.25, 0.625, 0.25, 0.625, 0.25, 0.625, 0.25, 0.625, 0.25, 0.625, 0.25, 0.625, 0.25, 0.625, 0.25, 0.625, 0.25, 0.625, 0.25, 0.625, 0.25, 0.625, 0.25, 0.625, 0.25, 0.625, 0.25, 0.625, 0.25, 0.625, 0.25, 0.625, 0.25, 0.625, 0.25, 0.625, 0.25, 0.625, 0.25, 0.625, 0.25, 0.625, 0.25, 0.625, 0.25, 0.625, 0.25, 0.625, 0.25, 0.625, 0.25, 0.625, 0.25, 0.625, 0.25, 0.625, 0.25, 0.625, 0.25])
me_cube_008.update()

# ---- objects
ob_ourpicitinny = bpy.data.objects.new('ourpicitinny', me_cube_009)
ob_fixerec = bpy.data.objects.new('fixerec', me_cube)
ob_empty = bpy.data.objects.new('Empty', None)
ob_trigger = bpy.data.objects.new('trigger', me_cube_001)
ob_5rpissmag = bpy.data.objects.new('5rpissmag', me_cube_026)
ob_10rpissmag = bpy.data.objects.new('10rpissmag', me_cube_020)
ob_20rpissmag = bpy.data.objects.new('20rpissmag', me_cube_023)
ob_default = bpy.data.objects.new('default', me_cube_006)
ob_ergohandle = bpy.data.objects.new('ergohandle', me_cube_005)
ob_light = bpy.data.objects.new('light', me_cube_007)
ob_basestock = bpy.data.objects.new('basestock', me_cube_027)
ob_cqb = bpy.data.objects.new('cqb', me_cylinder)
ob_heavystock = bpy.data.objects.new('heavystock', me_cube_002)
ob_defaulthandguard = bpy.data.objects.new('defaulthandguard', me_cube_003)
ob_shortregular = bpy.data.objects.new('shortregular', me_cube_011)
ob_defbolt = bpy.data.objects.new('defbolt', me_cube_004)
ob_str8pull = bpy.data.objects.new('str8pull', me_cube_008)

# ---- transforms, parenting, visibility, modifiers, constraints
ob_ourpicitinny.location = (0.0, 0.0, 2.306)
ob_ourpicitinny.scale = (0.2215, 0.2215, 0.2215)
ob_fixerec.location = (0.0, 0.0, 0.2325)
ob_fixerec.lock_rotations_4d = False
ob_fixerec.empty_display_type = 'ARROWS'
ob_fixerec.lineart.crease_threshold = 0.0
ob_empty.location = (-3.699e-16, -16.46, 0.09798)
ob_empty.rotation_euler = (1.571, -0.0, -1.571)
ob_empty.scale = (8.371, 8.371, 8.371)
ob_empty.empty_display_type = 'IMAGE'
ob_empty.empty_display_size = 5.0
ob_empty.empty_image_offset = (-0.8495, -0.5066)
ob_trigger.location = (0.02032, 2.62, -1.467)
ob_trigger.rotation_euler = (-0.1581, -0.0, 0.0)
ob_trigger.scale = (0.09886, 0.1029, 0.4497)
ob_5rpissmag.location = (0.02032, -0.2707, -0.3888)
ob_5rpissmag.scale = (0.3638, 1.5, 1.0)
ob_10rpissmag.location = (0.02032, -0.2707, -0.3888)
ob_10rpissmag.scale = (0.3638, 1.5, 1.0)
ob_20rpissmag.location = (0.02032, -0.2707, -0.3888)
ob_20rpissmag.scale = (0.3638, 1.5, 1.0)
ob_default.location = (0.0, 4.785, -2.399)
ob_default.rotation_euler = (0.4041, -0.0, 0.0)
ob_default.scale = (0.3381, 0.8667, 1.0)
ob_ergohandle.location = (0.0, 4.38, -2.547)
ob_ergohandle.scale = (0.2766, 0.7323, 1.703)
ob_light.location = (0.0, 4.785, -2.399)
ob_light.rotation_euler = (0.4041, -0.0, 0.0)
ob_light.scale = (0.3381, 0.8667, 1.0)
ob_basestock.location = (0.02032, 6.467, -0.03383)
ob_basestock.scale = (0.2518, 1.0, 0.4956)
ob_cqb.location = (0.0, 5.934, 0.02121)
ob_cqb.rotation_euler = (1.571, -0.0, 0.0)
ob_cqb.scale = (0.2816, 0.4027, 0.4027)
ob_heavystock.location = (0.0, 6.37, 0.0)
ob_heavystock.scale = (0.2717, 0.8265, 0.4578)
ob_defaulthandguard.location = (0.0, -2.897, 1.042)
ob_shortregular.location = (0.0, -2.897, 1.042)
ob_defbolt.location = (0.0, 0.04474, 1.136)
ob_defbolt.scale = (0.2734, 1.869, 0.3835)
ob_str8pull.location = (0.0, 0.04474, 1.136)
ob_str8pull.scale = (0.2734, 1.869, 0.3835)

# ---- collection membership
scene.collection.objects.link(ob_ourpicitinny)
scene.collection.objects.link(ob_fixerec)
scene.collection.objects.link(ob_empty)
col_attachments.objects.link(ob_trigger)
col_mags.objects.link(ob_5rpissmag)
col_mags.objects.link(ob_10rpissmag)
col_mags.objects.link(ob_20rpissmag)
col_handles.objects.link(ob_default)
col_handles.objects.link(ob_ergohandle)
col_handles.objects.link(ob_light)
col_stocks.objects.link(ob_basestock)
col_stocks.objects.link(ob_cqb)
col_stocks.objects.link(ob_heavystock)
col_handguards.objects.link(ob_defaulthandguard)
col_handguards.objects.link(ob_shortregular)
col_bolts.objects.link(ob_defbolt)
col_bolts.objects.link(ob_str8pull)

# ---- scene / render settings (as saved in the file)
scene.frame_start = 1; scene.frame_end = 250; scene.frame_set(1)
scene.render.engine = 'BLENDER_EEVEE_NEXT'
scene.cycles.sampling_pattern = 'TABULATED_SOBOL'
scene.view_settings.view_transform = 'Filmic'
bpy.context.view_layer.update()

# ---- added for rendering (the .blend has no active camera and no usable light): camera, sun
cam_auto = bpy.data.cameras.new('AutoCamera')
cam_auto.lens = 50.0
cam_auto.sensor_width = 36.0
cam_auto.clip_end = 1000.0
ob_auto_camera = bpy.data.objects.new('AutoCamera', cam_auto)
scene.collection.objects.link(ob_auto_camera)
ob_auto_camera.location = (32.6197, -40.3644, 25.0362)
ob_auto_camera.rotation_euler = (1.09748, -7.21219e-08, 0.694738)
scene.camera = ob_auto_camera
light_auto_sun = bpy.data.lights.new('AutoSun', 'SUN')
light_auto_sun.energy = 3.0
light_auto_sun.angle = 0.0523599
ob_auto_sun = bpy.data.objects.new('AutoSun', light_auto_sun)
scene.collection.objects.link(ob_auto_sun)
ob_auto_sun.rotation_euler = (0.872665, 0.174533, 0.523599)
bpy.context.view_layer.update()
